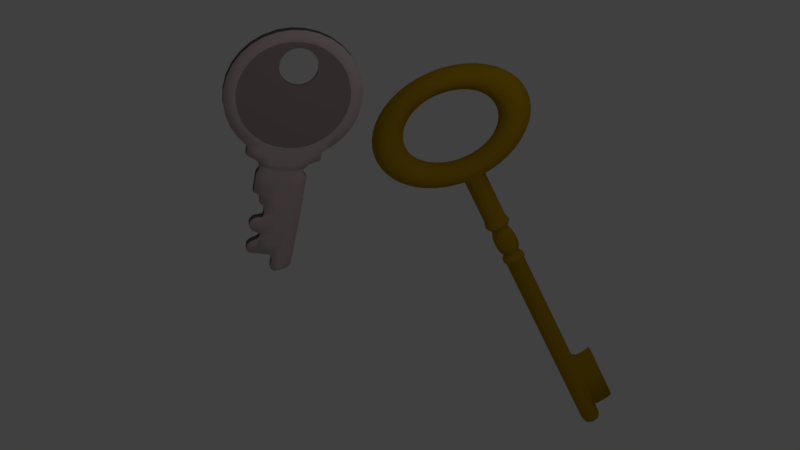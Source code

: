 # Source: Old_Keys.blend  (saved by Blender 2.78.0; exported with 4.5.12 LTS)
import bpy
from mathutils import Matrix  # noqa: F401  (used for matrix-valued properties, if any)

bpy.ops.wm.read_factory_settings(use_empty=True)
scene = bpy.context.scene
scene.name = 'Scene'

# ---- collections
col_collection_1 = bpy.data.collections.new('Collection 1'); scene.collection.children.link(col_collection_1)

# ---- materials (node trees are filled in below, after node groups)
mat_material_005 = bpy.data.materials.new('Material.005')
mat_material_005.alpha_threshold = 0.0
mat_material_005.use_transparent_shadow = False
mat_material_005.diffuse_color = (0.4385, 0.2601, 0.002541, 1.0)
mat_material_005.roughness = 0.5
mat_material_001 = bpy.data.materials.new('Material.001')
mat_material_001.alpha_threshold = 0.0
mat_material_001.use_transparent_shadow = False
mat_material_001.diffuse_color = (0.6383, 0.4947, 0.5106, 1.0)
mat_material_001.roughness = 0.5
mat_material_002 = bpy.data.materials.new('Material.002')
mat_material_002.alpha_threshold = 0.0
mat_material_002.use_transparent_shadow = False
mat_material_002.diffuse_color = (0.1424, 0.1243, 0.1137, 1.0)
mat_material_002.roughness = 0.5
mat_material_003 = bpy.data.materials.new('Material.003')
mat_material_003.alpha_threshold = 0.0
mat_material_003.use_transparent_shadow = False
mat_material_003.diffuse_color = (0.5489, 0.4259, 0.4395, 1.0)
mat_material_003.roughness = 0.5
mat_material_004 = bpy.data.materials.new('Material.004')
mat_material_004.alpha_threshold = 0.0
mat_material_004.use_transparent_shadow = False
mat_material_004.diffuse_color = (0.3672, 0.286, 0.295, 1.0)
mat_material_004.roughness = 0.5
mat_material_004.specular_intensity = 0.2

# ---- material node trees

# ---- world
world_world = bpy.data.worlds.new('World'); scene.world = world_world
world_world.color = (0.05088, 0.05088, 0.05088)
world_world.use_sun_shadow = False
world_world.sun_shadow_jitter_overblur = 0.0
world_world.cycles.sampling_method = 'MANUAL'

# ---- cameras
cam_camera = bpy.data.cameras.new('Camera')
cam_camera.clip_end = 100.0
cam_camera.lens = 35.0
cam_camera.sensor_width = 32.0
cam_camera.sensor_height = 18.0
cam_camera.ortho_scale = 7.314
cam_camera.dof.focus_distance = 0.0
cam_camera.dof.aperture_fstop = 128.0

# ---- lights
light_lamp = bpy.data.lights.new('Lamp', 'POINT')
light_lamp.transmission_factor = 0.0
light_lamp.cutoff_distance = 30.0
light_lamp.energy = 100.0
light_lamp.shadow_buffer_clip_start = 1.001
light_lamp.shadow_soft_size = 0.1
light_lamp.shadow_maximum_resolution = 0.006
light_lamp.use_absolute_resolution = True

# ---- meshes
me_torus = bpy.data.meshes.new('Torus')
me_torus.from_pydata([(-0.6679, -0.5569, 1.93), (-0.8021, -0.6409, 1.918), (-0.9253, -0.6902, 1.868), (-1.004, -0.6915, 1.792), (-1.018, -0.6444, 1.711), (-0.9629, -0.5616, 1.646), (-0.8536, -0.4652, 1.615), (-0.7193, -0.3811, 1.627), (-0.5961, -0.3319, 1.677), (-0.517, -0.3306, 1.754), (-0.5033, -0.3777, 1.835), (-0.5585, -0.4605, 1.899), (-0.816, -0.4502, 1.996), (-0.9463, -0.5371, 1.983), (-1.059, -0.5942, 1.927), (-1.123, -0.6061, 1.845), (-1.122, -0.5697, 1.757), (-1.056, -0.4947, 1.687), (-0.9424, -0.4012, 1.655), (-0.8121, -0.3143, 1.668), (-0.6998, -0.2572, 1.724), (-0.6355, -0.2453, 1.806), (-0.6366, -0.2817, 1.894), (-0.7026, -0.3567, 1.964), (-0.9695, -0.3415, 2.048), (-1.096, -0.4313, 2.033), (-1.197, -0.4964, 1.974), (-1.246, -0.5192, 1.886), (-1.229, -0.4936, 1.793), (-1.152, -0.4266, 1.72), (-1.035, -0.336, 1.686), (-0.9083, -0.2461, 1.701), (-0.8072, -0.1811, 1.76), (-0.7583, -0.1583, 1.848), (-0.7747, -0.1838, 1.941), (-0.852, -0.2509, 2.014), (-1.126, -0.2325, 2.084), (-1.248, -0.3253, 2.068), (-1.337, -0.3983, 2.006), (-1.371, -0.432, 1.915), (-1.339, -0.4173, 1.818), (-1.25, -0.3583, 1.742), (-1.128, -0.2706, 1.708), (-1.006, -0.1778, 1.723), (-0.9166, -0.1048, 1.785), (-0.8834, -0.07111, 1.877), (-0.9154, -0.08576, 1.973), (-1.004, -0.1448, 2.049), (-1.282, -0.1251, 2.104), (-1.4, -0.2208, 2.088), (-1.478, -0.3017, 2.024), (-1.496, -0.3461, 1.931), (-1.448, -0.3422, 1.832), (-1.348, -0.291, 1.755), (-1.222, -0.2062, 1.72), (-1.104, -0.1105, 1.736), (-1.026, -0.02967, 1.799), (-1.008, 0.01477, 1.893), (-1.056, 0.01085, 1.991), (-1.156, -0.04036, 2.068), (-1.436, -0.02126, 2.107), (-1.55, -0.1197, 2.091), (-1.617, -0.2082, 2.027), (-1.619, -0.263, 1.934), (-1.556, -0.2695, 1.835), (-1.444, -0.2259, 1.757), (-1.314, -0.1439, 1.722), (-1.201, -0.04543, 1.738), (-1.134, 0.04305, 1.802), (-1.132, 0.09787, 1.895), (-1.195, 0.1043, 1.994), (-1.306, 0.06074, 2.072), (-1.585, 0.07738, 2.094), (-1.694, -0.02369, 2.078), (-1.75, -0.1194, 2.016), (-1.738, -0.1841, 1.923), (-1.66, -0.2004, 1.826), (-1.538, -0.164, 1.749), (-1.404, -0.08467, 1.714), (-1.294, 0.0164, 1.73), (-1.238, 0.1121, 1.793), (-1.25, 0.1768, 1.885), (-1.328, 0.1931, 1.983), (-1.451, 0.1567, 2.059), (-1.725, 0.1691, 2.065), (-1.831, 0.06556, 2.05), (-1.877, -0.03685, 1.99), (-1.85, -0.1107, 1.9), (-1.758, -0.1362, 1.805), (-1.626, -0.1065, 1.731), (-1.488, -0.02964, 1.697), (-1.382, 0.07388, 1.712), (-1.336, 0.1763, 1.772), (-1.363, 0.2501, 1.862), (-1.455, 0.2757, 1.957), (-1.588, 0.246, 2.031), (-1.856, 0.2523, 2.02), (-1.959, 0.1465, 2.006), (-1.995, 0.03803, 1.949), (-1.955, -0.04414, 1.864), (-1.85, -0.07797, 1.774), (-1.708, -0.05439, 1.703), (-1.567, 0.02028, 1.67), (-1.464, 0.126, 1.683), (-1.428, 0.2345, 1.741), (-1.468, 0.3167, 1.826), (-1.573, 0.3505, 1.916), (-1.715, 0.327, 1.987), (-1.975, 0.3256, 1.96), (-2.074, 0.2179, 1.948), (-2.101, 0.104, 1.895), (-2.05, 0.01448, 1.816), (-1.933, -0.02668, 1.732), (-1.782, -0.00846, 1.665), (-1.638, 0.06425, 1.634), (-1.538, 0.172, 1.646), (-1.511, 0.2858, 1.699), (-1.562, 0.3753, 1.778), (-1.679, 0.4165, 1.862), (-1.83, 0.3983, 1.929), (-2.079, 0.3877, 1.886), (-2.175, 0.2783, 1.876), (-2.195, 0.1599, 1.829), (-2.133, 0.06417, 1.757), (-2.006, 0.0168, 1.68), (-1.847, 0.03047, 1.619), (-1.7, 0.1015, 1.589), (-1.603, 0.2109, 1.6), (-1.584, 0.3293, 1.647), (-1.646, 0.425, 1.719), (-1.773, 0.4724, 1.796), (-1.931, 0.4587, 1.857), (-2.166, 0.4375, 1.8), (-2.26, 0.3268, 1.792), (-2.274, 0.2048, 1.751), (-2.203, 0.1041, 1.688), (-2.067, 0.0517, 1.619), (-1.902, 0.06172, 1.564), (-1.753, 0.1314, 1.537), (-1.658, 0.2421, 1.545), (-1.645, 0.3642, 1.586), (-1.716, 0.4649, 1.649), (-1.852, 0.5173, 1.718), (-2.017, 0.5072, 1.773), (-2.236, 0.4743, 1.702), (-2.329, 0.3626, 1.696), (-2.337, 0.2378, 1.662), (-2.259, 0.1335, 1.609), (-2.116, 0.07744, 1.551), (-1.946, 0.08477, 1.503), (-1.795, 0.1535, 1.478), (-1.702, 0.2652, 1.484), (-1.694, 0.3899, 1.518), (-1.772, 0.4943, 1.571), (-1.915, 0.5504, 1.629), (-2.085, 0.543, 1.677), (-2.287, 0.4974, 1.594), (-2.378, 0.385, 1.592), (-2.383, 0.2586, 1.566), (-2.3, 0.1519, 1.523), (-2.152, 0.09357, 1.476), (-1.978, 0.09921, 1.436), (-1.825, 0.1673, 1.414), (-1.734, 0.2796, 1.417), (-1.73, 0.4061, 1.443), (-1.813, 0.5128, 1.485), (-1.961, 0.5711, 1.533), (-2.135, 0.5655, 1.573), (-2.319, 0.5063, 1.479), (-2.409, 0.3937, 1.48), (-2.411, 0.2666, 1.462), (-2.325, 0.159, 1.431), (-2.174, 0.09982, 1.395), (-1.998, 0.1048, 1.363), (-1.844, 0.1727, 1.345), (-1.754, 0.2852, 1.344), (-1.752, 0.4123, 1.362), (-1.838, 0.5199, 1.393), (-1.989, 0.5791, 1.429), (-2.165, 0.5741, 1.461), (-2.33, 0.5009, 1.358), (-2.42, 0.3885, 1.362), (-2.421, 0.2618, 1.353), (-2.334, 0.1548, 1.334), (-2.182, 0.09608, 1.31), (-2.005, 0.1015, 1.288), (-1.851, 0.1695, 1.272), (-1.761, 0.2819, 1.269), (-1.76, 0.4086, 1.277), (-1.847, 0.5156, 1.296), (-1.999, 0.5743, 1.32), (-2.176, 0.5689, 1.343), (-2.32, 0.4814, 1.234), (-2.41, 0.3695, 1.241), (-2.413, 0.2442, 1.241), (-2.326, 0.1392, 1.235), (-2.175, 0.08241, 1.223), (-1.999, 0.08922, 1.21), (-1.845, 0.1578, 1.198), (-1.755, 0.2696, 1.19), (-1.753, 0.3949, 1.19), (-1.839, 0.5, 1.197), (-1.991, 0.5568, 1.208), (-2.167, 0.5499, 1.222), (-2.291, 0.448, 1.108), (-2.381, 0.337, 1.118), (-2.386, 0.2142, 1.128), (-2.303, 0.1125, 1.134), (-2.154, 0.05906, 1.135), (-1.98, 0.06831, 1.131), (-1.827, 0.1377, 1.122), (-1.736, 0.2487, 1.111), (-1.732, 0.3716, 1.102), (-1.815, 0.4733, 1.096), (-1.964, 0.5267, 1.095), (-2.138, 0.5175, 1.099), (-2.241, 0.4014, 0.9821), (-2.333, 0.2917, 0.996), (-2.341, 0.1722, 1.015), (-2.263, 0.07515, 1.033), (-2.119, 0.02641, 1.047), (-1.949, 0.03907, 1.052), (-1.798, 0.1097, 1.047), (-1.705, 0.2195, 1.033), (-1.697, 0.3389, 1.014), (-1.776, 0.436, 0.9953), (-1.919, 0.4847, 0.9817), (-2.09, 0.4721, 0.9769), (-2.173, 0.3423, 0.8594), (-2.267, 0.2341, 0.8765), (-2.28, 0.119, 0.9043), (-2.208, 0.02786, 0.9353), (-2.071, -0.01497, 0.9611), (-1.906, 0.00202, 0.9749), (-1.756, 0.07428, 0.973), (-1.662, 0.1824, 0.9558), (-1.649, 0.2975, 0.928), (-1.721, 0.3887, 0.8971), (-1.858, 0.4315, 0.8712), (-2.023, 0.4146, 0.8574), (-2.086, 0.2717, 0.7415), (-2.182, 0.1654, 0.7618), (-2.202, 0.05551, 0.7982), (-2.139, -0.02861, 0.841), (-2.011, -0.06438, 0.8786), (-1.852, -0.04222, 0.901), (-1.705, 0.03193, 0.9023), (-1.608, 0.1382, 0.8819), (-1.589, 0.2481, 0.8455), (-1.652, 0.3322, 0.8028), (-1.78, 0.368, 0.7651), (-1.939, 0.3459, 0.7427), (-1.984, 0.1909, 0.6305), (-2.083, 0.08676, 0.6537), (-2.109, -0.01724, 0.6983), (-2.057, -0.09328, 0.7521), (-1.939, -0.121, 0.8009), (-1.788, -0.09289, 0.8315), (-1.643, -0.01657, 0.8356), (-1.544, 0.08754, 0.8124), (-1.517, 0.1915, 0.7678), (-1.57, 0.2676, 0.714), (-1.687, 0.2953, 0.6652), (-1.839, 0.2672, 0.6347), (-1.866, 0.1012, 0.5282), (-1.968, -0.0005431, 0.5543), (-2.004, -0.09798, 0.6063), (-1.963, -0.165, 0.6704), (-1.857, -0.1838, 0.7293), (-1.714, -0.1491, 0.7674), (-1.573, -0.0704, 0.7743), (-1.47, 0.03131, 0.7483), (-1.435, 0.1287, 0.6963), (-1.476, 0.1958, 0.6322), (-1.582, 0.2145, 0.5732), (-1.725, 0.1799, 0.5352), (-1.737, 0.006393, 0.455), (-1.811, -0.1145, 0.4417), (-1.887, -0.1853, 0.5237), (-1.859, -0.2427, 0.597), (-1.766, -0.2517, 0.6651), (-1.633, -0.2099, 0.7099), (-1.495, -0.1286, 0.7193), (-1.389, -0.02952, 0.6908), (-1.344, 0.06081, 0.6321), (-1.372, 0.1182, 0.5588), (-1.465, 0.1272, 0.4907), (-1.573, 0.06219, 0.423), (-1.83, 0.2438, -0.3652), (-1.753, -0.2296, 0.3909), (-1.761, -0.2778, 0.4521), (-1.747, -0.3249, 0.5333), (-1.668, -0.3236, 0.6094), (-1.545, -0.2743, 0.66), (-1.411, -0.1903, 0.6715), (-1.301, -0.09391, 0.6409), (-1.246, -0.0111, 0.5763), (-1.26, 0.03599, 0.4951), (-1.339, 0.03473, 0.419), (-1.415, 0.02025, 0.3645), (-1.431, -0.2157, 0.3004), (-1.595, -0.2715, 0.3324), (-1.628, -0.3738, 0.3926), (-1.629, -0.4102, 0.4804), (-1.564, -0.3983, 0.5631), (-1.452, -0.3412, 0.6185), (-1.322, -0.2543, 0.6318), (-1.208, -0.1608, 0.5994), (-1.142, -0.08575, 0.53), (-1.141, -0.04933, 0.4422), (-1.206, -0.06126, 0.3595), (-1.357, -0.09486, 0.3137), (-1.295, -0.314, 0.2392), (-1.412, -0.4046, 0.273), (-1.489, -0.4716, 0.3462), (-1.506, -0.4972, 0.4391), (-1.457, -0.4744, 0.527), (-1.356, -0.4093, 0.5862), (-1.23, -0.3195, 0.6009), (-1.112, -0.2289, 0.5671), (-1.035, -0.1619, 0.4939), (-1.019, -0.1363, 0.401), (-1.067, -0.1591, 0.3131), (-1.169, -0.2242, 0.2539), (-1.138, -0.423, 0.2031), (-1.26, -0.5106, 0.2379), (-1.349, -0.5697, 0.3137), (-1.381, -0.5844, 0.4103), (-1.348, -0.5507, 0.5017), (-1.258, -0.4777, 0.5636), (-1.136, -0.3849, 0.5792), (-1.014, -0.2972, 0.5445), (-0.9255, -0.2382, 0.4687), (-0.8935, -0.2235, 0.3721), (-0.9268, -0.2572, 0.2806), (-1.016, -0.3302, 0.2188), (-0.982, -0.5303, 0.1831), (-1.108, -0.6151, 0.2184), (-1.208, -0.6663, 0.2957), (-1.256, -0.6702, 0.3943), (-1.238, -0.6258, 0.4877), (-1.16, -0.5449, 0.5511), (-1.042, -0.4493, 0.5672), (-0.9162, -0.3645, 0.532), (-0.816, -0.3133, 0.4547), (-0.7684, -0.3094, 0.3561), (-0.786, -0.3538, 0.2626), (-0.8642, -0.4347, 0.1993), (-0.8282, -0.6342, 0.1795), (-0.9582, -0.7162, 0.2149), (-1.07, -0.7598, 0.2925), (-1.133, -0.7533, 0.3914), (-1.13, -0.6985, 0.4852), (-1.063, -0.6101, 0.5488), (-0.9497, -0.5116, 0.5651), (-0.8198, -0.4296, 0.5297), (-0.7083, -0.386, 0.4522), (-0.6453, -0.3925, 0.3532), (-0.6476, -0.4473, 0.2594), (-0.7145, -0.5358, 0.1958), (-0.6796, -0.7329, 0.1925), (-0.8135, -0.8122, 0.2275), (-0.9358, -0.8486, 0.3041), (-1.014, -0.8323, 0.4018), (-1.026, -0.7676, 0.4943), (-0.9703, -0.6719, 0.5569), (-0.8606, -0.5708, 0.5729), (-0.7266, -0.4914, 0.5378), (-0.6043, -0.4551, 0.4612), (-0.5264, -0.4714, 0.3636), (-0.5138, -0.5361, 0.271), (-0.5699, -0.6318, 0.2084), (-0.5387, -0.8246, 0.2217), (-0.6764, -0.9015, 0.2559), (-0.809, -0.9311, 0.3304), (-0.901, -0.9056, 0.4251), (-0.9277, -0.8318, 0.5147), (-0.882, -0.7294, 0.5752), (-0.776, -0.6258, 0.5904), (-0.6383, -0.5489, 0.5561), (-0.5057, -0.5193, 0.4817), (-0.4137, -0.5448, 0.3869), (-0.387, -0.6186, 0.2973), (-0.4327, -0.721, 0.2368), (-0.4079, -0.9078, 0.2666), (-0.5492, -0.9824, 0.2997), (-0.6914, -1.006, 0.3708), (-0.7964, -0.9722, 0.4611), (-0.8362, -0.89, 0.5462), (-0.8, -0.7815, 0.6034), (-0.6976, -0.6758, 0.6174), (-0.5564, -0.6011, 0.5843), (-0.4142, -0.5775, 0.5131), (-0.3091, -0.6113, 0.4229), (-0.2693, -0.6935, 0.3378), (-0.3055, -0.802, 0.2806), (-0.2896, -0.9811, 0.3266), (-0.434, -1.054, 0.358), (-0.5849, -1.072, 0.4248), (-0.7018, -1.031, 0.5091), (-0.7534, -0.9413, 0.5882), (-0.7259, -0.8274, 0.641), (-0.6266, -0.7197, 0.6533), (-0.4822, -0.647, 0.6219), (-0.3313, -0.6288, 0.5551), (-0.2144, -0.67, 0.4709), (-0.1628, -0.7595, 0.3917), (-0.1903, -0.8733, 0.3389), (-0.1857, -1.043, 0.4005), (-0.3329, -1.114, 0.43), (-0.4913, -1.128, 0.4914), (-0.6186, -1.08, 0.5682), (-0.6806, -0.9848, 0.6399), (-0.6607, -0.8664, 0.6873), (-0.5642, -0.757, 0.6977), (-0.417, -0.6859, 0.6682), (-0.2586, -0.6723, 0.6069), (-0.1313, -0.7196, 0.53), (-0.06929, -0.8154, 0.4583), (-0.0892, -0.9338, 0.4109), (-0.09794, -1.093, 0.4872), (-0.2475, -1.163, 0.5143), (-0.4124, -1.173, 0.5694), (-0.5484, -1.12, 0.6375), (-0.6192, -1.02, 0.7006), (-0.6057, -0.8976, 0.7417), (-0.5116, -0.7869, 0.7497), (-0.3621, -0.7172, 0.7226), (-0.1972, -0.7072, 0.6675), (-0.0611, -0.7595, 0.5994), (0.009669, -0.8602, 0.5363), (-0.003813, -0.9823, 0.4952), (-0.0279, -1.13, 0.5851), (-0.1793, -1.199, 0.6096), (-0.3493, -1.206, 0.6575), (-0.4924, -1.15, 0.7158), (-0.5702, -1.045, 0.7691), (-0.5618, -0.9207, 0.803), (-0.4696, -0.809, 0.8084), (-0.3182, -0.7402, 0.7839), (-0.1481, -0.7329, 0.7361), (-0.005069, -0.7889, 0.6777), (0.07271, -0.8933, 0.6244), (0.06435, -1.018, 0.5905), (0.02325, -1.153, 0.6925), (-0.1295, -1.221, 0.7142), (-0.3033, -1.227, 0.7541), (-0.4515, -1.168, 0.8018), (-0.5344, -1.062, 0.8443), (-0.5298, -0.9351, 0.8704), (-0.4389, -0.8228, 0.8729), (-0.2861, -0.7547, 0.8513), (-0.1123, -0.749, 0.8113), (0.03585, -0.8074, 0.7636), (0.1187, -0.9141, 0.7211), (0.1141, -1.041, 0.6951), (0.05463, -1.162, 0.8077), (-0.099, -1.23, 0.8262), (-0.2751, -1.235, 0.8578), (-0.4264, -1.175, 0.8939), (-0.5124, -1.068, 0.9249), (-0.5101, -0.9407, 0.9425), (-0.4201, -0.8281, 0.942), (-0.2664, -0.7603, 0.9234), (-0.09036, -0.7553, 0.8919), (0.06095, -0.8145, 0.8557), (0.147, -0.9221, 0.8247), (0.1447, -1.049, 0.8071), (0.0657, -1.156, 0.9286), (-0.08822, -1.224, 0.9439), (-0.2651, -1.23, 0.9666), (-0.4175, -1.171, 0.9906), (-0.5047, -1.064, 1.01), (-0.5031, -0.9374, 1.018), (-0.4134, -0.8249, 1.015), (-0.2595, -0.7569, 0.9992), (-0.08261, -0.7516, 0.9765), (0.06981, -0.8103, 0.9525), (0.1569, -0.9173, 0.9335), (0.1554, -1.044, 0.9248), (0.05628, -1.137, 1.053), (-0.09739, -1.205, 1.065), (-0.2736, -1.212, 1.079), (-0.4251, -1.155, 1.09), (-0.5112, -1.05, 1.097), (-0.5091, -0.9251, 1.096), (-0.4191, -0.8132, 1.089), (-0.2654, -0.7447, 1.077), (-0.08921, -0.7379, 1.064), (0.06227, -0.7946, 1.052), (0.1485, -0.8997, 1.046), (0.1463, -1.025, 1.046), (0.02653, -1.104, 1.179), (-0.1263, -1.173, 1.188), (-0.3004, -1.182, 1.192), (-0.4489, -1.129, 1.191), (-0.5321, -1.027, 1.185), (-0.5277, -0.9042, 1.175), (-0.4369, -0.7932, 1.165), (-0.284, -0.7238, 1.156), (-0.11, -0.7145, 1.152), (0.03847, -0.7679, 1.153), (0.1217, -0.8697, 1.159), (0.1173, -0.9925, 1.169), (-0.02305, -1.057, 1.305), (-0.1746, -1.128, 1.31), (-0.345, -1.14, 1.305), (-0.4885, -1.091, 1.292), (-0.5668, -0.9944, 1.273), (-0.5588, -0.875, 1.254), (-0.4667, -0.7652, 1.24), (-0.3151, -0.6946, 1.235), (-0.1447, -0.6819, 1.24), (-0.001191, -0.7306, 1.253), (0.07707, -0.8277, 1.272), (0.06907, -0.9471, 1.291), (-0.0916, -0.9978, 1.428), (-0.2413, -1.07, 1.429), (-0.4067, -1.087, 1.416), (-0.5434, -1.044, 1.39), (-0.6148, -0.953, 1.359), (-0.6017, -0.8379, 1.331), (-0.5078, -0.7298, 1.314), (-0.3581, -0.6575, 1.312), (-0.1927, -0.6405, 1.326), (-0.05603, -0.6833, 1.352), (0.01537, -0.7745, 1.383), (0.00235, -0.8896, 1.41), (-0.178, -0.9272, 1.545), (-0.3254, -1.001, 1.544), (-0.4844, -1.023, 1.522), (-0.6124, -0.9877, 1.484), (-0.6752, -0.9036, 1.441), (-0.6559, -0.7937, 1.405), (-0.5596, -0.6874, 1.385), (-0.4122, -0.6133, 1.386), (-0.2532, -0.5911, 1.408), (-0.1251, -0.6269, 1.446), (-0.06235, -0.711, 1.489), (-0.08169, -0.8209, 1.525), (-0.2806, -0.8464, 1.656), (-0.4253, -0.9227, 1.652), (-0.5768, -0.9507, 1.622), (-0.6946, -0.9231, 1.573), (-0.7471, -0.847, 1.519), (-0.7202, -0.743, 1.475), (-0.6212, -0.6389, 1.451), (-0.4766, -0.5626, 1.455), (-0.3251, -0.5345, 1.486), (-0.2073, -0.5622, 1.535), (-0.1548, -0.6382, 1.589), (-0.1816, -0.7422, 1.633), (-0.3979, -0.7566, 1.759), (-0.5394, -0.8354, 1.752), (-0.6823, -0.87, 1.714), (-0.7884, -0.8513, 1.655), (-0.8292, -0.7842, 1.591), (-0.7937, -0.6868, 1.539), (-0.6916, -0.5851, 1.513), (-0.5501, -0.5064, 1.52), (-0.4071, -0.4717, 1.558), (-0.3011, -0.4904, 1.617), (-0.2603, -0.5575, 1.681), (-0.2957, -0.6549, 1.733), (-0.5277, -0.6596, 1.85), (-0.6657, -0.7409, 1.841), (-0.7992, -0.7827, 1.796), (-0.8922, -0.7736, 1.728), (-0.92, -0.7163, 1.655), (-0.8751, -0.626, 1.596), (-0.7695, -0.5268, 1.568), (-0.6314, -0.4455, 1.577), (-0.498, -0.4038, 1.622), (-0.4049, -0.4128, 1.69), (-0.3771, -0.4702, 1.763), (-0.4221, -0.5605, 1.822), (-1.916, 0.2667, -0.3333), (-1.386, -0.03731, 0.3391), (-1.513, -0.2436, 0.3164), (-1.782, -0.172, 0.4163), (-1.494, 0.04122, 0.3937), (-1.655, 0.03429, 0.439), (-1.674, -0.2505, 0.3616), (-2.23, 0.03407, -0.3087), (-2.026, -0.07449, -0.4003), (-1.937, -0.04405, -0.4177), (-1.394, -0.1553, 0.307), (-1.774, -0.05404, 0.4483), (-1.766, 0.1183, -0.4207), (-1.798, 0.181, -0.393), (-2.198, -0.02873, -0.3364), (-1.854, 0.2674, -0.4226), (-2.228, -0.02595, -0.3695), (-2.147, -0.03503, -0.2769), (-1.78, 0.1572, -0.3288), (-1.751, 0.09969, -0.3542), (-1.907, -0.04907, -0.3515), (-1.989, -0.07697, -0.3355), (-2.176, 0.02253, -0.2515), (-1.888, 0.2358, -0.2741), (-1.81, 0.2148, -0.3034), (-2.049, 0.2288, -0.2288), (-1.967, 0.2567, -0.2448), (-2.068, -0.056, -0.3062), (-2.261, 0.04011, -0.3404), (-1.931, 0.2849, -0.3663), (-2.021, 0.3089, -0.3327), (-2.115, 0.2769, -0.3143), (-1.825, -0.02117, -0.3675), (-1.788, 0.03926, -0.3608), (-2.168, 0.1405, -0.2195), (-2.206, 0.08009, -0.2261), (-2.131, 0.2009, -0.2128), (-2.047, -0.07409, -0.4367), (-2.137, -0.05002, -0.4031), (-1.84, 0.2608, -0.3999), (-2.231, 0.000665, -0.4113), (-2.091, 0.2592, -0.2839), (-2.002, 0.2896, -0.3014), (-2.112, -0.05161, -0.3683), (-1.944, 0.2915, -0.389), (-2.275, 0.04673, -0.3631), (-2.06, -0.06747, -0.4594), (-1.966, -0.03545, -0.4778), (-1.847, -0.01361, -0.4352), (-1.807, 0.05232, -0.4279), (-2.221, 0.1628, -0.2737), (-2.262, 0.09687, -0.281), (-2.181, 0.2287, -0.2665), (-1.786, 0.1353, -0.4809), (-1.82, 0.2014, -0.4517), (-2.241, -0.01933, -0.3922), (-1.955, 0.2433, -0.4873), (-1.953, -0.04207, -0.4551), (-1.807, 0.1947, -0.429), (-1.773, 0.1287, -0.4582), (-2.261, 0.05986, -0.3852), (-1.965, 0.2792, -0.4084), (-2.046, 0.3007, -0.3783), (-2.131, 0.272, -0.3618), (-1.859, -0.01004, -0.4734), (-1.816, 0.05931, -0.4658), (-2.252, 0.1755, -0.3036), (-2.295, 0.1062, -0.3112), (-2.21, 0.2449, -0.296), (-2.069, -0.04247, -0.4715), (-2.15, -0.0209, -0.4414), (-1.884, 0.2576, -0.4385), (-2.267, 0.04896, -0.5155), (-2.129, 0.2835, -0.337), (-2.035, 0.3156, -0.3554), (-2.151, -0.0434, -0.4258), (-2.017, 0.2599, -0.4641), (-2.245, 0.09088, -0.4463), (-2.097, 0.012, -0.5128), (-2.032, 0.03412, -0.5255), (-1.872, -0.003423, -0.4962), (-1.829, 0.06594, -0.4885), (-2.266, 0.1822, -0.3263), (-2.308, 0.1128, -0.3339), (-2.223, 0.2515, -0.3187), (-1.908, 0.152, -0.5276), (-1.931, 0.1977, -0.5075), (-2.222, 0.04525, -0.4664), (-1.98, 0.2928, -0.5837), (-1.985, -0.01377, -0.4879), (-1.854, 0.1984, -0.4646), (-1.824, 0.1392, -0.4907), (-2.292, 0.09962, -0.4931), (-2.039, 0.2873, -0.513), (-2.108, 0.3058, -0.4872), (-2.18, 0.2812, -0.4731), (-1.901, 0.01492, -0.5044), (-1.862, 0.07706, -0.4975), (-2.253, 0.1812, -0.3522), (-2.292, 0.1191, -0.359), (-2.215, 0.2433, -0.3454), (-2.128, 0.01204, -0.567), (-2.197, 0.0305, -0.5412), (-1.97, 0.2689, -0.5387), (-2.354, 0.06085, -0.6191), (-2.145, 0.2544, -0.4283), (-2.08, 0.2766, -0.4409), (-2.16, 0.02862, -0.4896), (-2.057, 0.3131, -0.5553), (-2.336, 0.1063, -0.5334), (-2.155, 0.009864, -0.6148), (-2.075, 0.03692, -0.6303), (-1.967, 0.05624, -0.5382), (-1.938, 0.1041, -0.5329), (-2.239, 0.1844, -0.4208), (-2.269, 0.1365, -0.4261), (-2.21, 0.2323, -0.4156), (-1.923, 0.1812, -0.6329), (-1.952, 0.237, -0.6083), (-2.307, 0.05053, -0.5581), (-2.056, 0.0366, -0.5811), (-1.944, 0.2182, -0.5611), (-1.918, 0.1675, -0.5835), (-2.385, 0.1202, -0.5929), (-2.088, 0.3402, -0.6162), (-2.169, 0.3618, -0.586), (-2.254, 0.333, -0.5695), (-1.983, 0.06116, -0.5952), (-1.951, 0.1143, -0.5893), (-2.285, 0.2035, -0.4649), (-2.318, 0.1503, -0.4708), (-2.253, 0.2567, -0.4591), (-2.192, 0.01759, -0.6795), (-2.273, 0.03922, -0.6493), (-2.006, 0.3185, -0.6464), (-2.081, 0.3555, -0.7734), (-2.213, 0.3064, -0.5114), (-2.133, 0.3335, -0.5269), (-2.231, 0.0302, -0.5864), (-1.996, 0.06397, -0.6458), (-1.96, 0.1226, -0.6394), (-2.328, 0.2208, -0.5024), (-2.364, 0.1622, -0.5088), (-2.292, 0.2794, -0.4959), (-2.107, 0.04636, -0.696), (-1.976, 0.2592, -0.6726), (-1.946, 0.1998, -0.6988), (-2.163, 0.3772, -0.7432), (-2.46, 0.1572, -0.72), (-2.267, 0.0546, -0.8065), (-2.182, 0.08338, -0.823), (-2.023, 0.07514, -0.7125), (-1.984, 0.1375, -0.7056), (-2.377, 0.2419, -0.5599), (-2.415, 0.1796, -0.5667), (-2.338, 0.3042, -0.553), (-2.021, 0.2368, -0.8258), (-2.051, 0.2962, -0.7996), (-2.429, 0.09786, -0.7462), (-2.191, 0.3498, -0.8733), (-2.449, 0.1335, -0.8164), (-2.385, 0.07586, -0.6707), (-2.007, 0.2742, -0.7241), (-1.976, 0.2148, -0.7503), (-2.138, 0.06138, -0.7475), (-2.222, 0.03261, -0.731), (-2.415, 0.1352, -0.6445), (-2.118, 0.3552, -0.6677), (-2.037, 0.3335, -0.6979), (-2.284, 0.348, -0.6211), (-2.199, 0.3768, -0.6375), (-2.304, 0.05424, -0.7008), (-2.475, 0.1857, -0.7934), (-2.214, 0.3788, -0.8138), (-2.286, 0.3978, -0.7873), (-2.36, 0.3725, -0.7728), (-2.053, 0.09016, -0.764), (-2.015, 0.1525, -0.7572), (-2.407, 0.2569, -0.6114), (-2.445, 0.1946, -0.6183), (-2.369, 0.3192, -0.6046), (-2.306, 0.09557, -0.8694), (-2.377, 0.1146, -0.8429), (-2.143, 0.3598, -0.8403), (-2.5, 0.1516, -0.8925), (-2.329, 0.37, -0.6966), (-2.244, 0.3988, -0.7131), (-2.348, 0.07623, -0.7764), (-2.25, 0.3654, -0.8515), (-2.464, 0.2068, -0.8347), (-2.325, 0.1327, -0.8972), (-2.264, 0.1535, -0.9091), (-2.098, 0.1122, -0.8395), (-2.059, 0.1745, -0.8327), (-2.452, 0.2789, -0.6869), (-2.49, 0.2166, -0.6938), (-2.413, 0.3412, -0.6801), (-2.147, 0.2642, -0.9111), (-2.169, 0.307, -0.8922), (-2.442, 0.164, -0.8536), (-2.187, 0.4051, -0.9483), (-2.232, 0.1208, -0.8838), (-2.117, 0.3077, -0.8633), (-2.09, 0.2555, -0.8863), (-2.527, 0.2057, -0.8687), (-2.257, 0.4061, -0.8899), (-2.331, 0.4258, -0.8624), (-2.408, 0.3996, -0.8473), (-2.157, 0.1461, -0.8983), (-2.124, 0.2008, -0.8923), (-2.468, 0.2925, -0.7643), (-2.502, 0.2378, -0.7704), (-2.434, 0.3472, -0.7583), (-2.352, 0.1121, -0.9476), (-2.426, 0.1318, -0.9201), (-2.183, 0.3864, -0.9174), (-2.544, 0.157, -0.9445), (-2.369, 0.3603, -0.8178), (-2.308, 0.381, -0.8297), (-2.384, 0.1484, -0.8754), (-2.267, 0.4265, -0.9185), (-2.561, 0.209, -0.8955), (-2.37, 0.1075, -0.9811), (-2.286, 0.136, -0.9974), (-2.203, 0.1743, -0.921), (-2.175, 0.2192, -0.916), (-2.458, 0.2946, -0.8109), (-2.486, 0.2496, -0.8158), (-2.43, 0.3395, -0.8059), (-2.127, 0.2877, -1.0), (-2.157, 0.3464, -0.9742), (-2.531, 0.1503, -0.9214), (-2.219, 0.4203, -1.002), (-2.274, 0.1384, -0.9626), (-2.155, 0.3323, -0.9413), (-2.127, 0.2782, -0.9652), (-2.574, 0.2158, -0.9186), (-2.281, 0.4332, -0.9417), (-2.361, 0.4546, -0.9118), (-2.445, 0.4262, -0.8955), (-2.197, 0.1646, -0.9777), (-2.162, 0.2214, -0.9714), (-2.52, 0.3166, -0.8385), (-2.555, 0.2598, -0.8448), (-2.485, 0.3734, -0.8323), (-2.384, 0.1143, -1.004), (-2.464, 0.1357, -0.9744), (-2.2, 0.4118, -0.9715), (-2.556, 0.1915, -1.005), (-2.431, 0.4194, -0.8723), (-2.347, 0.4479, -0.8886), (-2.45, 0.1289, -0.9512), (-2.299, 0.4416, -0.9718), (-2.592, 0.2247, -0.9489), (-2.402, 0.1235, -1.034), (-2.318, 0.1519, -1.051), (-2.203, 0.1644, -1.014), (-2.165, 0.2261, -1.007), (-2.553, 0.3293, -0.8628), (-2.591, 0.2677, -0.8696), (-2.515, 0.391, -0.856), (-2.159, 0.3032, -1.053), (-2.189, 0.3617, -1.027), (-2.562, 0.1662, -0.9747), (-3.284, 0.9178, -2.766), (-2.3, 0.1427, -1.021), (-2.17, 0.3531, -0.9974), (-2.141, 0.2944, -1.023), (-2.582, 0.2422, -0.9828), (-2.328, 0.4301, -1.003), (-2.397, 0.4486, -0.9769), (-2.47, 0.424, -0.9628), (-2.216, 0.1712, -1.037), (-2.179, 0.2328, -1.03), (-2.566, 0.3361, -0.886), (-2.604, 0.2745, -0.8927), (-2.528, 0.3977, -0.8792), (-2.417, 0.1546, -1.057), (-2.486, 0.1731, -1.031), (-2.259, 0.4116, -1.029), (-4.101, 0.9542, -3.623), (-2.462, 0.4345, -0.9258), (-2.379, 0.4629, -0.9421), (-2.482, 0.1449, -1.004), (-3.354, 0.9363, -2.74), (-3.607, 0.7484, -2.72), (-3.443, 0.6608, -2.794), (-3.37, 0.6854, -2.809), (-2.235, 0.1803, -1.067), (-2.197, 0.2417, -1.06), (-2.584, 0.3447, -0.9163), (-2.621, 0.2833, -0.9231), (-2.546, 0.4062, -0.9095), (-3.232, 0.8164, -2.811), (-3.258, 0.8671, -2.789), (-3.581, 0.6977, -2.743), (-2.345, 0.1792, -1.071), (-2.233, 0.3609, -1.051), (-2.207, 0.3102, -1.073), (-4.127, 1.005, -3.601), (-3.873, 1.193, -3.621), (-3.943, 1.211, -3.595), (-4.015, 1.187, -3.581), (-2.272, 0.2038, -1.085), (-2.24, 0.257, -1.079), (-2.575, 0.3462, -0.9546), (-2.607, 0.2929, -0.9605), (-2.542, 0.3994, -0.9488), (-3.962, 0.9173, -3.675), (-4.032, 0.9357, -3.649), (-3.804, 1.174, -3.647), (-3.948, 1.236, -3.877), (-3.495, 0.9302, -2.7), (-3.423, 0.9548, -2.715), (-3.512, 0.6793, -2.769), (-3.298, 0.7099, -2.823), (-3.265, 0.7632, -2.817), (-3.6, 0.8524, -2.692), (-3.633, 0.7991, -2.698), (-3.567, 0.9056, -2.686), (-3.89, 0.9418, -3.689), (-3.778, 1.124, -3.669), (-3.752, 1.073, -3.691), (-4.014, 1.254, -3.853), (-4.255, 1.075, -3.834), (-4.098, 0.992, -3.904), (-4.03, 1.015, -3.917), (-3.818, 0.9664, -3.703), (-3.785, 1.02, -3.697), (-4.12, 1.109, -3.573), (-4.153, 1.056, -3.578), (-4.087, 1.162, -3.567), (-3.899, 1.14, -3.92), (-3.923, 1.188, -3.898), (-4.23, 1.027, -3.855), (-4.238, 1.042, -3.884), (-4.217, 1.011, -3.819), (-3.894, 1.181, -3.865), (-3.868, 1.13, -3.887), (-4.006, 0.999, -3.885), (-4.078, 0.9744, -3.871), (-4.243, 1.062, -3.797), (-3.989, 1.25, -3.817), (-3.919, 1.231, -3.843), (-4.131, 1.244, -3.777), (-4.058, 1.268, -3.791), (-4.147, 0.9929, -3.845), (-4.261, 1.087, -3.864), (-4.035, 1.254, -3.882), (-4.097, 1.271, -3.859), (-4.161, 1.249, -3.846), (-3.933, 1.024, -3.899), (-3.901, 1.077, -3.893), (-4.236, 1.166, -3.769), (-4.268, 1.113, -3.775), (-4.203, 1.219, -3.763), (-4.114, 1.009, -3.93), (-4.176, 1.025, -3.907), (-3.973, 1.238, -3.905), (-4.044, 1.191, -3.908), (-4.148, 1.248, -3.815), (-4.079, 1.271, -3.828), (-4.164, 1.01, -3.88), (-4.213, 1.101, -3.547), (-4.207, 1.164, -3.531), (-3.961, 1.039, -3.931), (-3.93, 1.089, -3.925), (-4.248, 1.174, -3.807), (-4.279, 1.123, -3.813), (-4.217, 1.225, -3.801), (-4.21, 1.133, -3.539), (-3.687, 0.9078, -2.651), (-3.694, 0.8449, -2.667), (-3.69, 0.8764, -2.659), (-4.05, 1.031, -3.943), (-3.95, 1.193, -3.925), (-3.927, 1.148, -3.945), (-4.177, 1.093, -3.897), (-4.17, 1.186, -3.872), (-4.115, 1.145, -3.911), (-4.05, 1.099, -3.933), (-3.985, 1.053, -3.955), (-3.956, 1.1, -3.95), (-4.255, 1.18, -3.839), (-4.284, 1.132, -3.844), (-4.226, 1.227, -3.834), (-4.0, 1.146, -3.929), (-4.113, 1.062, -3.92), (-4.103, 1.22, -3.877), (-4.216, 1.136, -3.868), (-4.233, 1.182, -3.518), (-4.244, 1.162, -3.521), (-4.255, 1.142, -3.523), (-3.736, 0.8857, -2.643), (-3.714, 0.9255, -2.638), (-3.725, 0.9056, -2.64), (-4.282, 1.231, -3.49), (-4.298, 1.227, -3.486), (-4.314, 1.223, -3.483), (-3.794, 0.966, -2.602), (-3.762, 0.9742, -2.609), (-3.778, 0.9701, -2.606), (-4.319, 1.304, -3.457), (-4.335, 1.3, -3.454), (-4.351, 1.296, -3.45), (-3.832, 1.04, -2.57), (-3.8, 1.048, -2.577), (-3.816, 1.044, -2.573), (-4.338, 1.359, -3.436), (-4.354, 1.355, -3.432), (-4.37, 1.351, -3.429), (-3.85, 1.094, -2.548), (-3.818, 1.103, -2.555), (-3.834, 1.098, -2.552), (-4.33, 1.366, -3.423), (-4.345, 1.362, -3.419), (-4.361, 1.358, -3.416), (-3.854, 1.108, -2.557), (-3.823, 1.116, -2.564), (-3.838, 1.112, -2.56), (-4.319, 1.369, -3.403), (-4.333, 1.365, -3.4), (-4.348, 1.361, -3.397), (-3.856, 1.118, -2.563), (-3.827, 1.126, -2.57), (-3.841, 1.122, -2.566), (-4.31, 1.369, -3.394), (-4.324, 1.365, -3.391), (-4.339, 1.361, -3.388), (-3.858, 1.124, -2.573), (-3.829, 1.131, -2.579), (-3.843, 1.128, -2.576)], [], [(0, 12, 13, 1), (1, 13, 14, 2), (2, 14, 15, 3), (3, 15, 16, 4), (4, 16, 17, 5), (5, 17, 18, 6), (6, 18, 19, 7), (7, 19, 20, 8), (8, 20, 21, 9), (9, 21, 22, 10), (10, 22, 23, 11), (0, 11, 23, 12), (12, 24, 25, 13), (13, 25, 26, 14), (14, 26, 27, 15), (15, 27, 28, 16), (16, 28, 29, 17), (17, 29, 30, 18), (18, 30, 31, 19), (19, 31, 32, 20), (20, 32, 33, 21), (21, 33, 34, 22), (22, 34, 35, 23), (23, 35, 24, 12), (24, 36, 37, 25), (25, 37, 38, 26), (26, 38, 39, 27), (27, 39, 40, 28), (28, 40, 41, 29), (29, 41, 42, 30), (30, 42, 43, 31), (31, 43, 44, 32), (32, 44, 45, 33), (33, 45, 46, 34), (34, 46, 47, 35), (35, 47, 36, 24), (36, 48, 49, 37), (37, 49, 50, 38), (38, 50, 51, 39), (39, 51, 52, 40), (40, 52, 53, 41), (41, 53, 54, 42), (42, 54, 55, 43), (43, 55, 56, 44), (44, 56, 57, 45), (45, 57, 58, 46), (46, 58, 59, 47), (47, 59, 48, 36), (48, 60, 61, 49), (49, 61, 62, 50), (50, 62, 63, 51), (51, 63, 64, 52), (52, 64, 65, 53), (53, 65, 66, 54), (54, 66, 67, 55), (55, 67, 68, 56), (56, 68, 69, 57), (57, 69, 70, 58), (58, 70, 71, 59), (59, 71, 60, 48), (60, 72, 73, 61), (61, 73, 74, 62), (62, 74, 75, 63), (63, 75, 76, 64), (64, 76, 77, 65), (65, 77, 78, 66), (66, 78, 79, 67), (67, 79, 80, 68), (68, 80, 81, 69), (69, 81, 82, 70), (70, 82, 83, 71), (71, 83, 72, 60), (72, 84, 85, 73), (73, 85, 86, 74), (74, 86, 87, 75), (75, 87, 88, 76), (76, 88, 89, 77), (77, 89, 90, 78), (78, 90, 91, 79), (79, 91, 92, 80), (80, 92, 93, 81), (81, 93, 94, 82), (82, 94, 95, 83), (83, 95, 84, 72), (84, 96, 97, 85), (85, 97, 98, 86), (86, 98, 99, 87), (87, 99, 100, 88), (88, 100, 101, 89), (89, 101, 102, 90), (90, 102, 103, 91), (91, 103, 104, 92), (92, 104, 105, 93), (93, 105, 106, 94), (94, 106, 107, 95), (95, 107, 96, 84), (96, 108, 109, 97), (97, 109, 110, 98), (98, 110, 111, 99), (99, 111, 112, 100), (100, 112, 113, 101), (101, 113, 114, 102), (102, 114, 115, 103), (103, 115, 116, 104), (104, 116, 117, 105), (105, 117, 118, 106), (106, 118, 119, 107), (107, 119, 108, 96), (108, 120, 121, 109), (109, 121, 122, 110), (110, 122, 123, 111), (111, 123, 124, 112), (112, 124, 125, 113), (113, 125, 126, 114), (114, 126, 127, 115), (115, 127, 128, 116), (116, 128, 129, 117), (117, 129, 130, 118), (118, 130, 131, 119), (119, 131, 120, 108), (120, 132, 133, 121), (121, 133, 134, 122), (122, 134, 135, 123), (123, 135, 136, 124), (124, 136, 137, 125), (125, 137, 138, 126), (126, 138, 139, 127), (127, 139, 140, 128), (128, 140, 141, 129), (129, 141, 142, 130), (130, 142, 143, 131), (131, 143, 132, 120), (132, 144, 145, 133), (133, 145, 146, 134), (134, 146, 147, 135), (135, 147, 148, 136), (136, 148, 149, 137), (137, 149, 150, 138), (138, 150, 151, 139), (139, 151, 152, 140), (140, 152, 153, 141), (141, 153, 154, 142), (142, 154, 155, 143), (143, 155, 144, 132), (144, 156, 157, 145), (145, 157, 158, 146), (146, 158, 159, 147), (147, 159, 160, 148), (148, 160, 161, 149), (149, 161, 162, 150), (150, 162, 163, 151), (151, 163, 164, 152), (152, 164, 165, 153), (153, 165, 166, 154), (154, 166, 167, 155), (155, 167, 156, 144), (156, 168, 169, 157), (157, 169, 170, 158), (158, 170, 171, 159), (159, 171, 172, 160), (160, 172, 173, 161), (161, 173, 174, 162), (162, 174, 175, 163), (163, 175, 176, 164), (164, 176, 177, 165), (165, 177, 178, 166), (166, 178, 179, 167), (167, 179, 168, 156), (168, 180, 181, 169), (169, 181, 182, 170), (170, 182, 183, 171), (171, 183, 184, 172), (172, 184, 185, 173), (173, 185, 186, 174), (174, 186, 187, 175), (175, 187, 188, 176), (176, 188, 189, 177), (177, 189, 190, 178), (178, 190, 191, 179), (179, 191, 180, 168), (180, 192, 193, 181), (181, 193, 194, 182), (182, 194, 195, 183), (183, 195, 196, 184), (184, 196, 197, 185), (185, 197, 198, 186), (186, 198, 199, 187), (187, 199, 200, 188), (188, 200, 201, 189), (189, 201, 202, 190), (190, 202, 203, 191), (191, 203, 192, 180), (192, 204, 205, 193), (193, 205, 206, 194), (194, 206, 207, 195), (195, 207, 208, 196), (196, 208, 209, 197), (197, 209, 210, 198), (198, 210, 211, 199), (199, 211, 212, 200), (200, 212, 213, 201), (201, 213, 214, 202), (202, 214, 215, 203), (203, 215, 204, 192), (204, 216, 217, 205), (205, 217, 218, 206), (206, 218, 219, 207), (207, 219, 220, 208), (208, 220, 221, 209), (209, 221, 222, 210), (210, 222, 223, 211), (211, 223, 224, 212), (212, 224, 225, 213), (213, 225, 226, 214), (214, 226, 227, 215), (215, 227, 216, 204), (216, 228, 229, 217), (217, 229, 230, 218), (218, 230, 231, 219), (219, 231, 232, 220), (220, 232, 233, 221), (221, 233, 234, 222), (222, 234, 235, 223), (223, 235, 236, 224), (224, 236, 237, 225), (225, 237, 238, 226), (226, 238, 239, 227), (227, 239, 228, 216), (228, 240, 241, 229), (229, 241, 242, 230), (230, 242, 243, 231), (231, 243, 244, 232), (232, 244, 245, 233), (233, 245, 246, 234), (234, 246, 247, 235), (235, 247, 248, 236), (236, 248, 249, 237), (237, 249, 250, 238), (238, 250, 251, 239), (239, 251, 240, 228), (240, 252, 253, 241), (241, 253, 254, 242), (242, 254, 255, 243), (243, 255, 256, 244), (244, 256, 257, 245), (245, 257, 258, 246), (246, 258, 259, 247), (247, 259, 260, 248), (248, 260, 261, 249), (249, 261, 262, 250), (250, 262, 263, 251), (251, 263, 252, 240), (252, 264, 265, 253), (253, 265, 266, 254), (254, 266, 267, 255), (255, 267, 268, 256), (256, 268, 269, 257), (257, 269, 270, 258), (258, 270, 271, 259), (259, 271, 272, 260), (260, 272, 273, 261), (261, 273, 274, 262), (262, 274, 275, 263), (263, 275, 264, 252), (264, 276, 587, 277, 265), (265, 277, 278, 266), (266, 278, 279, 267), (267, 279, 280, 268), (268, 280, 281, 269), (269, 281, 282, 270), (270, 282, 283, 271), (271, 283, 284, 272), (272, 284, 285, 273), (273, 285, 286, 274), (274, 286, 287, 275), (275, 287, 581, 276, 264), (276, 581, 601, 612), (277, 579, 289, 290, 278), (278, 290, 291, 279), (279, 291, 292, 280), (280, 292, 293, 281), (281, 293, 294, 282), (282, 294, 295, 283), (283, 295, 296, 284), (284, 296, 297, 285), (285, 297, 298, 286), (286, 298, 299, 580, 287), (581, 287, 602, 601), (578, 301, 597, 596), (289, 582, 301, 302, 290), (290, 302, 303, 291), (291, 303, 304, 292), (292, 304, 305, 293), (293, 305, 306, 294), (294, 306, 307, 295), (295, 307, 308, 296), (296, 308, 309, 297), (297, 309, 310, 298), (298, 310, 311, 577, 299), (277, 587, 610, 611), (300, 312, 313, 301, 578), (301, 313, 314, 302), (302, 314, 315, 303), (303, 315, 316, 304), (304, 316, 317, 305), (305, 317, 318, 306), (306, 318, 319, 307), (307, 319, 320, 308), (308, 320, 321, 309), (309, 321, 322, 310), (310, 322, 323, 311), (311, 323, 312, 300, 586), (312, 324, 325, 313), (313, 325, 326, 314), (314, 326, 327, 315), (315, 327, 328, 316), (316, 328, 329, 317), (317, 329, 330, 318), (318, 330, 331, 319), (319, 331, 332, 320), (320, 332, 333, 321), (321, 333, 334, 322), (322, 334, 335, 323), (323, 335, 324, 312), (324, 336, 337, 325), (325, 337, 338, 326), (326, 338, 339, 327), (327, 339, 340, 328), (328, 340, 341, 329), (329, 341, 342, 330), (330, 342, 343, 331), (331, 343, 344, 332), (332, 344, 345, 333), (333, 345, 346, 334), (334, 346, 347, 335), (335, 347, 336, 324), (336, 348, 349, 337), (337, 349, 350, 338), (338, 350, 351, 339), (339, 351, 352, 340), (340, 352, 353, 341), (341, 353, 354, 342), (342, 354, 355, 343), (343, 355, 356, 344), (344, 356, 357, 345), (345, 357, 358, 346), (346, 358, 359, 347), (347, 359, 348, 336), (348, 360, 361, 349), (349, 361, 362, 350), (350, 362, 363, 351), (351, 363, 364, 352), (352, 364, 365, 353), (353, 365, 366, 354), (354, 366, 367, 355), (355, 367, 368, 356), (356, 368, 369, 357), (357, 369, 370, 358), (358, 370, 371, 359), (359, 371, 360, 348), (360, 372, 373, 361), (361, 373, 374, 362), (362, 374, 375, 363), (363, 375, 376, 364), (364, 376, 377, 365), (365, 377, 378, 366), (366, 378, 379, 367), (367, 379, 380, 368), (368, 380, 381, 369), (369, 381, 382, 370), (370, 382, 383, 371), (371, 383, 372, 360), (372, 384, 385, 373), (373, 385, 386, 374), (374, 386, 387, 375), (375, 387, 388, 376), (376, 388, 389, 377), (377, 389, 390, 378), (378, 390, 391, 379), (379, 391, 392, 380), (380, 392, 393, 381), (381, 393, 394, 382), (382, 394, 395, 383), (383, 395, 384, 372), (384, 396, 397, 385), (385, 397, 398, 386), (386, 398, 399, 387), (387, 399, 400, 388), (388, 400, 401, 389), (389, 401, 402, 390), (390, 402, 403, 391), (391, 403, 404, 392), (392, 404, 405, 393), (393, 405, 406, 394), (394, 406, 407, 395), (395, 407, 396, 384), (396, 408, 409, 397), (397, 409, 410, 398), (398, 410, 411, 399), (399, 411, 412, 400), (400, 412, 413, 401), (401, 413, 414, 402), (402, 414, 415, 403), (403, 415, 416, 404), (404, 416, 417, 405), (405, 417, 418, 406), (406, 418, 419, 407), (407, 419, 408, 396), (408, 420, 421, 409), (409, 421, 422, 410), (410, 422, 423, 411), (411, 423, 424, 412), (412, 424, 425, 413), (413, 425, 426, 414), (414, 426, 427, 415), (415, 427, 428, 416), (416, 428, 429, 417), (417, 429, 430, 418), (418, 430, 431, 419), (419, 431, 420, 408), (420, 432, 433, 421), (421, 433, 434, 422), (422, 434, 435, 423), (423, 435, 436, 424), (424, 436, 437, 425), (425, 437, 438, 426), (426, 438, 439, 427), (427, 439, 440, 428), (428, 440, 441, 429), (429, 441, 442, 430), (430, 442, 443, 431), (431, 443, 432, 420), (432, 444, 445, 433), (433, 445, 446, 434), (434, 446, 447, 435), (435, 447, 448, 436), (436, 448, 449, 437), (437, 449, 450, 438), (438, 450, 451, 439), (439, 451, 452, 440), (440, 452, 453, 441), (441, 453, 454, 442), (442, 454, 455, 443), (443, 455, 444, 432), (444, 456, 457, 445), (445, 457, 458, 446), (446, 458, 459, 447), (447, 459, 460, 448), (448, 460, 461, 449), (449, 461, 462, 450), (450, 462, 463, 451), (451, 463, 464, 452), (452, 464, 465, 453), (453, 465, 466, 454), (454, 466, 467, 455), (455, 467, 456, 444), (456, 468, 469, 457), (457, 469, 470, 458), (458, 470, 471, 459), (459, 471, 472, 460), (460, 472, 473, 461), (461, 473, 474, 462), (462, 474, 475, 463), (463, 475, 476, 464), (464, 476, 477, 465), (465, 477, 478, 466), (466, 478, 479, 467), (467, 479, 468, 456), (468, 480, 481, 469), (469, 481, 482, 470), (470, 482, 483, 471), (471, 483, 484, 472), (472, 484, 485, 473), (473, 485, 486, 474), (474, 486, 487, 475), (475, 487, 488, 476), (476, 488, 489, 477), (477, 489, 490, 478), (478, 490, 491, 479), (479, 491, 480, 468), (480, 492, 493, 481), (481, 493, 494, 482), (482, 494, 495, 483), (483, 495, 496, 484), (484, 496, 497, 485), (485, 497, 498, 486), (486, 498, 499, 487), (487, 499, 500, 488), (488, 500, 501, 489), (489, 501, 502, 490), (490, 502, 503, 491), (491, 503, 492, 480), (492, 504, 505, 493), (493, 505, 506, 494), (494, 506, 507, 495), (495, 507, 508, 496), (496, 508, 509, 497), (497, 509, 510, 498), (498, 510, 511, 499), (499, 511, 512, 500), (500, 512, 513, 501), (501, 513, 514, 502), (502, 514, 515, 503), (503, 515, 504, 492), (504, 516, 517, 505), (505, 517, 518, 506), (506, 518, 519, 507), (507, 519, 520, 508), (508, 520, 521, 509), (509, 521, 522, 510), (510, 522, 523, 511), (511, 523, 524, 512), (512, 524, 525, 513), (513, 525, 526, 514), (514, 526, 527, 515), (515, 527, 516, 504), (516, 528, 529, 517), (517, 529, 530, 518), (518, 530, 531, 519), (519, 531, 532, 520), (520, 532, 533, 521), (521, 533, 534, 522), (522, 534, 535, 523), (523, 535, 536, 524), (524, 536, 537, 525), (525, 537, 538, 526), (526, 538, 539, 527), (527, 539, 528, 516), (528, 540, 541, 529), (529, 541, 542, 530), (530, 542, 543, 531), (531, 543, 544, 532), (532, 544, 545, 533), (533, 545, 546, 534), (534, 546, 547, 535), (535, 547, 548, 536), (536, 548, 549, 537), (537, 549, 550, 538), (538, 550, 551, 539), (539, 551, 540, 528), (540, 552, 553, 541), (541, 553, 554, 542), (542, 554, 555, 543), (543, 555, 556, 544), (544, 556, 557, 545), (545, 557, 558, 546), (546, 558, 559, 547), (547, 559, 560, 548), (548, 560, 561, 549), (549, 561, 562, 550), (550, 562, 563, 551), (551, 563, 552, 540), (552, 564, 565, 553), (553, 565, 566, 554), (554, 566, 567, 555), (555, 567, 568, 556), (556, 568, 569, 557), (557, 569, 570, 558), (558, 570, 571, 559), (559, 571, 572, 560), (560, 572, 573, 561), (561, 573, 574, 562), (562, 574, 575, 563), (563, 575, 564, 552), (564, 0, 1, 565), (565, 1, 2, 566), (566, 2, 3, 567), (567, 3, 4, 568), (568, 4, 5, 569), (569, 5, 6, 570), (570, 6, 7, 571), (571, 7, 8, 572), (572, 8, 9, 573), (573, 9, 10, 574), (574, 10, 11, 575), (575, 11, 0, 564), (287, 580, 599, 602), (289, 579, 598, 593), (587, 276, 612, 610), (579, 277, 611, 598), (586, 300, 608, 609), (577, 311, 595, 594), (300, 578, 596, 608), (301, 582, 603, 597), (311, 586, 609, 595), (299, 577, 594, 600), (580, 299, 600, 599), (582, 289, 593, 603), (609, 608, 624, 625), (608, 596, 585, 624), (597, 603, 619, 584), (600, 594, 589, 288), (601, 602, 618, 617), (599, 600, 288, 576), (611, 610, 626, 627), (603, 593, 590, 619), (593, 598, 583, 590), (595, 609, 625, 588), (612, 601, 617, 628), (596, 597, 584, 585), (602, 599, 576, 618), (594, 595, 588, 589), (610, 612, 628, 626), (598, 611, 627, 583), (627, 626, 642, 643), (617, 618, 606, 607), (619, 590, 592, 614), (588, 625, 641, 635), (628, 617, 607, 644), (618, 576, 605, 606), (576, 288, 615, 605), (626, 628, 644, 642), (583, 627, 643, 604), (589, 588, 635, 634), (625, 624, 640, 641), (584, 619, 614, 613), (590, 583, 604, 592), (624, 585, 633, 640), (585, 584, 613, 633), (288, 589, 634, 615), (644, 607, 649, 660), (634, 635, 629, 630), (606, 605, 620, 650), (642, 644, 660, 658), (613, 614, 651, 622), (604, 643, 659, 621), (605, 615, 591, 620), (641, 640, 656, 657), (607, 606, 650, 649), (640, 633, 623, 656), (615, 634, 630, 591), (592, 604, 621, 631), (643, 642, 658, 659), (633, 613, 622, 623), (614, 592, 631, 651), (635, 641, 657, 629), (631, 621, 636, 616), (657, 656, 672, 673), (623, 622, 645, 665), (656, 623, 665, 672), (591, 630, 666, 647), (620, 591, 647, 637), (659, 658, 674, 675), (622, 651, 646, 645), (649, 650, 638, 639), (651, 631, 616, 646), (629, 657, 673, 667), (660, 649, 639, 676), (650, 620, 637, 638), (658, 660, 676, 674), (630, 629, 667, 666), (621, 659, 675, 636), (616, 636, 653, 663), (666, 667, 661, 662), (675, 674, 690, 691), (665, 645, 654, 655), (646, 616, 663, 683), (667, 673, 689, 661), (676, 639, 681, 692), (638, 637, 652, 682), (674, 676, 692, 690), (645, 646, 683, 654), (636, 675, 691, 653), (637, 647, 632, 652), (673, 672, 688, 689), (639, 638, 682, 681), (672, 665, 655, 688), (647, 666, 662, 632), (661, 689, 704, 698), (692, 681, 671, 707), (682, 652, 669, 670), (690, 692, 707, 705), (662, 661, 698, 697), (653, 691, 706, 668), (663, 653, 668, 648), (689, 688, 703, 704), (655, 654, 677, 696), (688, 655, 696, 703), (632, 662, 697, 679), (652, 632, 679, 669), (654, 683, 678, 677), (691, 690, 705, 706), (681, 682, 670, 671), (683, 663, 648, 678), (668, 706, 718, 685), (669, 679, 664, 684), (704, 703, 715, 716), (671, 670, 713, 712), (703, 696, 687, 715), (679, 697, 694, 664), (648, 668, 685, 695), (697, 698, 693, 694), (706, 705, 717, 718), (696, 677, 686, 687), (678, 648, 695, 714), (698, 704, 716, 693), (707, 671, 712, 719), (670, 669, 684, 713), (705, 707, 719, 717), (677, 678, 714, 686), (684, 664, 710, 700), (686, 714, 709, 708), (718, 717, 729, 730), (712, 713, 701, 702), (714, 695, 680, 709), (693, 716, 728, 722), (719, 712, 702, 731), (713, 684, 700, 701), (717, 719, 731, 729), (694, 693, 722, 721), (685, 718, 730, 699), (695, 685, 699, 680), (716, 715, 727, 728), (687, 686, 708, 720), (715, 687, 720, 727), (664, 694, 721, 710), (708, 709, 747, 741), (700, 710, 744, 743), (710, 721, 738, 744), (702, 701, 746, 745), (730, 729, 754, 755), (721, 722, 739, 738), (709, 680, 737, 747), (680, 699, 742, 737), (722, 728, 753, 739), (731, 702, 745, 756), (720, 708, 741, 740), (701, 700, 743, 746), (729, 731, 756, 754), (699, 730, 755, 742), (728, 727, 752, 753), (727, 720, 740, 752), (747, 737, 734, 763), (737, 742, 724, 734), (739, 753, 769, 732), (756, 745, 761, 772), (740, 741, 725, 726), (746, 743, 723, 762), (738, 739, 732, 733), (754, 756, 772, 770), (742, 755, 771, 724), (753, 752, 768, 769), (752, 740, 726, 768), (741, 747, 763, 725), (744, 738, 733, 711), (745, 746, 762, 761), (743, 744, 711, 723), (755, 754, 770, 771), (770, 772, 788, 786), (724, 771, 787, 748), (733, 732, 779, 778), (769, 768, 784, 785), (768, 726, 777, 784), (734, 724, 748, 736), (726, 725, 757, 777), (711, 733, 778, 759), (771, 770, 786, 787), (723, 711, 759, 749), (763, 734, 736, 758), (732, 769, 785, 779), (761, 762, 750, 751), (772, 761, 751, 788), (725, 763, 758, 757), (762, 723, 749, 750), (759, 778, 774, 735), (736, 748, 765, 775), (787, 786, 802, 803), (777, 757, 766, 767), (758, 736, 775, 795), (779, 785, 801, 773), (778, 779, 773, 774), (788, 751, 793, 804), (750, 749, 764, 794), (786, 788, 804, 802), (757, 758, 795, 766), (748, 787, 803, 765), (749, 759, 735, 764), (785, 784, 800, 801), (751, 750, 794, 793), (784, 777, 767, 800), (803, 802, 818, 819), (766, 795, 790, 789), (793, 794, 782, 783), (795, 775, 760, 790), (773, 801, 817, 811), (804, 793, 783, 820), (794, 764, 781, 782), (802, 804, 820, 818), (774, 773, 811, 810), (765, 803, 819, 780), (775, 765, 780, 760), (801, 800, 816, 817), (767, 766, 789, 809), (800, 767, 809, 816), (735, 774, 810, 791), (764, 735, 791, 781), (782, 781, 796, 826), (818, 820, 836, 834), (789, 790, 827, 798), (780, 819, 835, 797), (781, 791, 776, 796), (817, 816, 832, 833), (783, 782, 826, 825), (816, 809, 799, 832), (791, 810, 806, 776), (760, 780, 797, 807), (810, 811, 805, 806), (819, 818, 834, 835), (809, 789, 798, 799), (790, 760, 807, 827), (811, 817, 833, 805), (820, 783, 825, 836), (776, 806, 842, 823), (796, 776, 823, 813), (798, 827, 822, 821), (835, 834, 850, 851), (827, 807, 792, 822), (825, 826, 814, 815), (805, 833, 849, 843), (836, 825, 815, 852), (826, 796, 813, 814), (834, 836, 852, 850), (797, 835, 851, 812), (806, 805, 843, 842), (833, 832, 848, 849), (807, 797, 812, 792), (832, 799, 841, 848), (799, 798, 821, 841), (822, 792, 839, 859), (841, 821, 830, 831), (843, 849, 865, 837), (852, 815, 857, 868), (814, 813, 828, 858), (850, 852, 868, 866), (812, 851, 867, 829), (821, 822, 859, 830), (849, 848, 864, 865), (813, 823, 808, 828), (848, 841, 831, 864), (815, 814, 858, 857), (823, 842, 838, 808), (792, 812, 829, 839), (851, 850, 866, 867), (842, 843, 837, 838), (866, 868, 883, 881), (838, 837, 874, 873), (829, 867, 882, 844), (839, 829, 844, 824), (865, 864, 879, 880), (831, 830, 853, 872), (864, 831, 872, 879), (808, 838, 873, 855), (828, 808, 855, 845), (830, 859, 854, 853), (867, 866, 881, 882), (859, 839, 824, 854), (857, 858, 846, 847), (837, 865, 880, 874), (868, 857, 847, 883), (858, 828, 845, 846), (855, 873, 870, 840), (824, 844, 861, 871), (873, 874, 869, 870), (882, 881, 893, 894), (872, 853, 862, 863), (854, 824, 871, 890), (874, 880, 892, 869), (883, 847, 888, 895), (846, 845, 860, 889), (881, 883, 895, 893), (853, 854, 890, 862), (844, 882, 894, 861), (845, 855, 840, 860), (880, 879, 891, 892), (847, 846, 889, 888), (879, 872, 863, 891), (907, 905, 946, 940), (888, 889, 877, 878), (890, 871, 856, 885), (869, 892, 904, 898), (895, 888, 878, 907), (889, 860, 876, 877), (894, 893, 949, 948), (870, 869, 898, 897), (861, 894, 906, 875), (871, 861, 875, 856), (892, 891, 903, 904), (863, 862, 884, 896), (891, 863, 896, 903), (840, 870, 897, 886), (860, 840, 886, 876), (862, 890, 885, 884), (896, 884, 916, 915), (877, 876, 918, 921), (905, 907, 931, 929), (875, 906, 930, 917), (904, 903, 927, 928), (903, 896, 915, 927), (884, 885, 922, 916), (876, 886, 919, 918), (886, 897, 913, 919), (878, 877, 921, 920), (906, 905, 929, 930), (897, 898, 914, 913), (885, 856, 912, 922), (856, 875, 917, 912), (898, 904, 928, 914), (907, 878, 920, 931), (916, 922, 938, 901), (919, 913, 909, 887), (920, 921, 937, 936), (918, 919, 887, 899), (930, 929, 943, 944), (922, 912, 910, 938), (912, 917, 900, 910), (914, 928, 942, 908), (931, 920, 936, 945), (915, 916, 901, 902), (921, 918, 899, 937), (913, 914, 908, 909), (929, 931, 945, 943), (917, 930, 944, 900), (928, 927, 941, 942), (927, 915, 902, 941), (944, 943, 959, 960), (899, 887, 934, 924), (938, 910, 911, 933), (908, 942, 958, 952), (936, 937, 925, 926), (945, 936, 926, 961), (901, 938, 933, 932), (937, 899, 924, 925), (943, 945, 961, 959), (900, 944, 960, 923), (909, 908, 952, 951), (942, 941, 957, 958), (941, 902, 950, 957), (910, 900, 923, 911), (902, 901, 932, 950), (887, 909, 951, 934), (965, 953, 911, 923), (964, 935, 955, 954), (963, 950, 932, 933), (962, 958, 957, 956), (935, 962, 956, 955), (934, 951, 962, 935), (951, 952, 958, 962), (953, 963, 933, 911), (955, 956, 963, 953), (956, 957, 950, 963), (926, 964, 954, 961), (925, 924, 964, 926), (924, 934, 935, 964), (959, 965, 923, 960), (961, 954, 965, 959), (954, 955, 953, 965), (948, 949, 971, 969), (947, 940, 966, 970), (906, 894, 948, 939), (895, 907, 940, 947), (893, 895, 947, 949), (905, 906, 939, 946), (966, 967, 973, 972), (968, 969, 975, 974), (946, 939, 968, 967), (940, 946, 967, 966), (949, 947, 970, 971), (939, 948, 969, 968), (973, 974, 980, 979), (976, 972, 978, 982), (971, 970, 976, 977), (970, 966, 972, 976), (967, 968, 974, 973), (969, 971, 977, 975), (978, 979, 985, 984), (980, 981, 987, 986), (975, 977, 983, 981), (974, 975, 981, 980), (972, 973, 979, 978), (977, 976, 982, 983), (987, 989, 995, 993), (985, 986, 992, 991), (983, 982, 988, 989), (982, 978, 984, 988), (979, 980, 986, 985), (981, 983, 989, 987), (995, 994, 1000, 1001), (990, 991, 997, 996), (986, 987, 993, 992), (984, 985, 991, 990), (989, 988, 994, 995), (988, 984, 990, 994), (998, 999, 1005, 1004), (999, 1001, 1007, 1005), (994, 990, 996, 1000), (991, 992, 998, 997), (993, 995, 1001, 999), (992, 993, 999, 998), (1005, 1007, 1003, 1004), (1007, 1006, 1002, 1003), (996, 997, 1003, 1002), (1001, 1000, 1006, 1007), (1000, 996, 1002, 1006), (997, 998, 1004, 1003)])
me_torus.polygons.foreach_set('use_smooth', [True] * 1004)
me_torus.materials.append(mat_material_005)
me_torus.use_remesh_preserve_volume = False
me_torus.use_remesh_preserve_attributes = False
me_torus.use_mirror_vertex_groups = False
me_torus.update()
me_cylinder = bpy.data.meshes.new('Cylinder')
me_cylinder.from_pydata([(-1.615, 0.4099, 0.6575), (-1.651, 0.4301, 0.663), (-1.602, 0.4118, 0.7402), (-1.638, 0.4319, 0.7457), (-1.596, 0.3993, 0.8229), (-1.633, 0.4194, 0.8283), (-1.599, 0.3729, 0.9023), (-1.635, 0.393, 0.9078), (-1.61, 0.3336, 0.9755), (-1.646, 0.3538, 0.981), (-1.628, 0.283, 1.04), (-1.664, 0.3031, 1.045), (-1.653, 0.2229, 1.092), (-1.69, 0.2431, 1.098), (-1.685, 0.1557, 1.131), (-1.721, 0.1759, 1.137), (-1.721, 0.08403, 1.155), (-1.757, 0.1042, 1.161), (-1.76, 0.01055, 1.163), (-1.797, 0.03072, 1.169), (-1.801, -0.06187, 1.155), (-1.838, -0.04171, 1.161), (-1.843, -0.1305, 1.131), (-1.879, -0.1103, 1.136), (-1.883, -0.1926, 1.092), (-1.92, -0.1724, 1.097), (-1.921, -0.2459, 1.039), (-1.957, -0.2257, 1.044), (-1.954, -0.2882, 0.9747), (-1.99, -0.2681, 0.9802), (-1.981, -0.3181, 0.9014), (-2.018, -0.2979, 0.9069), (-2.002, -0.3342, 0.8219), (-2.038, -0.3141, 0.8274), (-2.015, -0.3361, 0.7392), (-2.052, -0.3159, 0.7447), (-2.021, -0.3236, 0.6566), (-2.057, -0.3034, 0.662), (-2.018, -0.2972, 0.5771), (-2.055, -0.277, 0.5826), (-2.007, -0.2579, 0.5039), (-2.044, -0.2377, 0.5094), (-1.989, -0.2073, 0.4398), (-2.025, -0.1871, 0.4452), (-1.964, -0.1472, 0.3871), (-2.0, -0.127, 0.3926), (-1.932, -0.08003, 0.3481), (-1.969, -0.05986, 0.3535), (-1.896, -0.008327, 0.324), (-1.933, 0.01184, 0.3295), (-1.857, 0.06515, 0.316), (-1.893, 0.08531, 0.3215), (-1.815, 0.1376, 0.3242), (-1.852, 0.1577, 0.3297), (-1.774, 0.2062, 0.3484), (-1.81, 0.2263, 0.3539), (-1.734, 0.2683, 0.3877), (-1.77, 0.2885, 0.3931), (-1.696, 0.3216, 0.4404), (-1.733, 0.3417, 0.4459), (-1.663, 0.3639, 0.5047), (-1.7, 0.3841, 0.5102), (-1.636, 0.3938, 0.578), (-1.672, 0.4139, 0.5835), (-1.655, 0.3483, 0.6729), (-1.644, 0.3498, 0.7411), (-1.668, 0.3627, 0.7446), (-1.679, 0.3612, 0.6764), (-1.64, 0.3395, 0.8093), (-1.663, 0.3524, 0.8127), (-1.642, 0.3177, 0.8748), (-1.665, 0.3306, 0.8783), (-1.651, 0.2853, 0.9351), (-1.674, 0.2982, 0.9386), (-1.666, 0.2436, 0.988), (-1.69, 0.2565, 0.9915), (-1.687, 0.1941, 1.031), (-1.71, 0.207, 1.035), (-1.713, 0.1387, 1.064), (-1.736, 0.1516, 1.067), (-1.743, 0.07955, 1.083), (-1.766, 0.09246, 1.087), (-1.775, 0.01897, 1.09), (-1.798, 0.03188, 1.094), (-1.809, -0.04075, 1.083), (-1.833, -0.02784, 1.087), (-1.843, -0.0973, 1.063), (-1.867, -0.0844, 1.067), (-1.877, -0.1485, 1.031), (-1.9, -0.1356, 1.034), (-1.907, -0.1924, 0.9875), (-1.931, -0.1795, 0.9909), (-1.935, -0.2274, 0.9345), (-1.958, -0.2145, 0.938), (-1.957, -0.252, 0.874), (-1.981, -0.2391, 0.8775), (-1.975, -0.2653, 0.8085), (-1.998, -0.2524, 0.812), (-1.986, -0.2668, 0.7403), (-2.009, -0.2539, 0.7438), (-1.99, -0.2565, 0.6721), (-2.013, -0.2436, 0.6756), (-1.988, -0.2348, 0.6066), (-2.011, -0.2218, 0.6101), (-1.979, -0.2024, 0.5463), (-2.002, -0.1895, 0.5498), (-1.964, -0.1606, 0.4934), (-1.987, -0.1477, 0.4969), (-1.943, -0.1111, 0.45), (-1.966, -0.09819, 0.4535), (-1.917, -0.05571, 0.4178), (-1.94, -0.04281, 0.4213), (-1.887, 0.003405, 0.398), (-1.911, 0.01631, 0.4015), (-1.855, 0.06399, 0.3913), (-1.878, 0.07689, 0.3948), (-1.821, 0.1237, 0.3981), (-1.844, 0.1366, 0.4016), (-1.787, 0.1803, 0.4181), (-1.81, 0.1932, 0.4216), (-1.753, 0.2315, 0.4504), (-1.777, 0.2444, 0.4539), (-1.723, 0.2754, 0.4939), (-1.746, 0.2883, 0.4974), (-1.695, 0.3103, 0.5469), (-1.719, 0.3232, 0.5504), (-1.673, 0.3349, 0.6074), (-1.696, 0.3478, 0.6109), (-1.728, 0.1693, 0.9054), (-1.724, 0.1698, 0.9284), (-1.735, 0.1765, 0.9323), (-1.738, 0.1759, 0.9092), (-1.722, 0.1663, 0.9515), (-1.733, 0.173, 0.9553), (-1.723, 0.1589, 0.9736), (-1.734, 0.1656, 0.9775), (-1.726, 0.148, 0.9941), (-1.737, 0.1546, 0.998), (-1.731, 0.1339, 1.012), (-1.742, 0.1405, 1.016), (-1.738, 0.1171, 1.027), (-1.749, 0.1237, 1.031), (-1.747, 0.09839, 1.038), (-1.758, 0.105, 1.041), (-1.757, 0.0784, 1.044), (-1.768, 0.08495, 1.048), (-1.768, 0.05792, 1.046), (-1.779, 0.06443, 1.05), (-1.78, 0.03772, 1.044), (-1.791, 0.04421, 1.048), (-1.791, 0.0186, 1.037), (-1.802, 0.02505, 1.041), (-1.802, 0.001275, 1.026), (-1.813, 0.007708, 1.03), (-1.813, -0.01358, 1.012), (-1.824, -0.007166, 1.016), (-1.822, -0.02539, 0.9938), (-1.833, -0.019, 0.9977), (-1.83, -0.03371, 0.9734), (-1.841, -0.02733, 0.9773), (-1.835, -0.03821, 0.9512), (-1.846, -0.03184, 0.9551), (-1.839, -0.03873, 0.9282), (-1.85, -0.03236, 0.932), (-1.841, -0.03524, 0.9051), (-1.852, -0.02886, 0.9089), (-1.84, -0.02788, 0.883), (-1.851, -0.02149, 0.8867), (-1.837, -0.01693, 0.8625), (-1.848, -0.01053, 0.8663), (-1.832, -0.002814, 0.8447), (-1.843, 0.003613, 0.8484), (-1.825, 0.01393, 0.83), (-1.836, 0.02038, 0.8337), (-1.816, 0.03266, 0.8191), (-1.827, 0.03914, 0.8228), (-1.806, 0.05265, 0.8124), (-1.817, 0.05916, 0.8161), (-1.795, 0.07314, 0.8102), (-1.806, 0.07968, 0.8138), (-1.784, 0.09333, 0.8125), (-1.794, 0.0999, 0.8161), (-1.772, 0.1125, 0.8192), (-1.783, 0.1191, 0.8229), (-1.761, 0.1298, 0.8301), (-1.772, 0.1364, 0.8338), (-1.75, 0.1446, 0.8449), (-1.761, 0.1513, 0.8486), (-1.741, 0.1564, 0.8628), (-1.752, 0.1631, 0.8665), (-1.733, 0.1648, 0.8832), (-1.744, 0.1714, 0.887), (-2.038, -0.1937, 0.3858), (-2.001, -0.2139, 0.3803), (-1.976, -0.1538, 0.3277), (-2.013, -0.1336, 0.3332), (-1.945, -0.08663, 0.2887), (-1.981, -0.06646, 0.2941), (-1.909, -0.01493, 0.2646), (-1.945, 0.005238, 0.2701), (-1.869, 0.05855, 0.2566), (-1.906, 0.07871, 0.262), (-1.828, 0.131, 0.2648), (-1.864, 0.1511, 0.2703), (-1.786, 0.1996, 0.289), (-1.823, 0.2197, 0.2945), (-2.007, -0.1199, 0.297), (-1.976, -0.1375, 0.2922), (-1.948, -0.07904, 0.2582), (-1.98, -0.0615, 0.263), (-1.917, -0.01668, 0.2374), (-1.949, 0.0008536, 0.2421), (-1.883, 0.04721, 0.2304), (-1.914, 0.06475, 0.2351), (-1.847, 0.1102, 0.2375), (-1.878, 0.1277, 0.2423), (-2.012, -0.1225, 0.2736), (-1.98, -0.14, 0.2689), (-1.953, -0.08163, 0.2349), (-1.985, -0.06409, 0.2396), (-1.922, -0.01928, 0.214), (-1.954, -0.001739, 0.2188), (-1.888, 0.04462, 0.207), (-1.919, 0.06216, 0.2118), (-1.852, 0.1076, 0.2142), (-1.883, 0.1251, 0.2189), (-2.028, -0.1381, 0.242), (-1.993, -0.1574, 0.2368), (-1.963, -0.09306, 0.1993), (-1.998, -0.07373, 0.2045), (-1.928, -0.02433, 0.1763), (-1.963, -0.005006, 0.1815), (-1.89, 0.04609, 0.1686), (-1.925, 0.06542, 0.1738), (-1.845, 0.1269, 0.174), (-1.88, 0.1462, 0.1792), (-2.034, -0.1412, 0.2144), (-1.999, -0.1605, 0.2092), (-1.969, -0.09613, 0.1717), (-2.004, -0.0768, 0.177), (-1.934, -0.0274, 0.1487), (-1.969, -0.00807, 0.1539), (-1.896, 0.04303, 0.141), (-1.931, 0.06236, 0.1462), (-1.851, 0.1238, 0.1464), (-1.886, 0.1432, 0.1516), (-2.055, -0.1527, 0.1105), (-2.021, -0.1721, 0.1052), (-2.003, -0.1324, 0.07323), (-2.038, -0.113, 0.07846), (-1.956, -0.03895, 0.04475), (-1.991, -0.01962, 0.04998), (-1.918, 0.03148, 0.03704), (-1.953, 0.05081, 0.04227), (-1.873, 0.1123, 0.04241), (-1.908, 0.1316, 0.04765), (-2.047, -0.1145, 0.0253), (-2.012, -0.1338, 0.02007), (-1.965, -0.04038, -0.008407), (-2.0, -0.02105, -0.003174), (-1.927, 0.03005, -0.01612), (-1.962, 0.04937, -0.01089), (-1.881, 0.1109, -0.01074), (-1.916, 0.1302, -0.005508), (-2.041, -0.09868, 0.005724), (-2.006, -0.118, 0.0004921), (-1.965, -0.03682, -0.02528), (-2.0, -0.01749, -0.02005), (-1.932, 0.02458, -0.031), (-1.967, 0.04391, -0.02577), (-1.886, 0.1066, -0.0259), (-1.921, 0.126, -0.02066), (-2.041, -0.0893, -0.02422), (-2.006, -0.1086, -0.02945), (-1.968, -0.03488, -0.05359), (-2.003, -0.01555, -0.04835), (-1.938, 0.02103, -0.05809), (-1.973, 0.04036, -0.05286), (-1.892, 0.1035, -0.05307), (-1.927, 0.1228, -0.04784), (-2.046, -0.08994, -0.05789), (-2.011, -0.1093, -0.06312), (-1.974, -0.03552, -0.08725), (-2.009, -0.01619, -0.08202), (-1.944, 0.02039, -0.09176), (-1.979, 0.03972, -0.08653), (-1.897, 0.1028, -0.08674), (-1.932, 0.1222, -0.08151), (-2.055, -0.09407, -0.08035), (-2.015, -0.116, -0.08628), (-1.978, -0.03806, -0.1155), (-2.015, -0.0177, -0.11), (-1.946, 0.02082, -0.1203), (-1.983, 0.04117, -0.1148), (-1.902, 0.09962, -0.1132), (-1.939, 0.12, -0.1077), (-2.064, -0.09899, -0.1226), (-2.024, -0.1209, -0.1285), (-1.987, -0.04262, -0.1547), (-2.023, -0.02227, -0.1492), (-1.955, 0.01626, -0.1595), (-1.992, 0.03661, -0.154), (-1.91, 0.09506, -0.1524), (-1.947, 0.1154, -0.1469), (-2.083, -0.1103, -0.2083), (-2.043, -0.1322, -0.2142), (-2.004, -0.05313, -0.2343), (-2.041, -0.03278, -0.2288), (-1.972, 0.005746, -0.2391), (-2.009, 0.0261, -0.2336), (-1.928, 0.08455, -0.232), (-1.965, 0.1049, -0.2265), (-2.086, -0.1135, -0.231), (-2.049, -0.1338, -0.2365), (-2.019, -0.06091, -0.3043), (-2.056, -0.04055, -0.2988), (-1.987, -0.002032, -0.3091), (-2.024, 0.01832, -0.3036), (-1.943, 0.07677, -0.302), (-1.979, 0.09712, -0.2965), (-2.114, -0.1281, -0.3625), (-2.077, -0.1485, -0.368), (-2.038, -0.0708, -0.3934), (-2.075, -0.05045, -0.3879), (-2.006, -0.01193, -0.3982), (-2.043, 0.00842, -0.3927), (-1.961, 0.06687, -0.3911), (-1.998, 0.08722, -0.3856), (-2.073, -0.04132, -0.4117), (-2.036, -0.06167, -0.4172), (-2.01, -0.0132, -0.4196), (-2.047, 0.007151, -0.4141), (-1.966, 0.06523, -0.4125), (-2.002, 0.08558, -0.407), (-2.077, -0.04062, -0.4364), (-2.04, -0.06098, -0.4419), (-2.013, -0.01251, -0.4444), (-2.05, 0.007841, -0.4389), (-1.972, 0.06022, -0.436), (-2.009, 0.08057, -0.4305), (-2.086, -0.04557, -0.481), (-2.049, -0.06593, -0.4865), (-2.023, -0.01746, -0.4889), (-2.06, 0.002891, -0.4834), (-1.981, 0.05527, -0.4805), (-2.018, 0.07562, -0.475), (-2.088, -0.04358, -0.5003), (-2.051, -0.06393, -0.5058), (-2.025, -0.01547, -0.5083), (-2.061, 0.004885, -0.5028), (-1.987, 0.04967, -0.4982), (-2.024, 0.07002, -0.4927), (-2.081, -0.02431, -0.5245), (-2.044, -0.04466, -0.53), (-2.026, -0.01175, -0.529), (-2.062, 0.008605, -0.5235), (-1.999, 0.03296, -0.5144), (-2.035, 0.05332, -0.5089), (-2.062, -0.106, -0.08247), (-2.022, -0.128, -0.0884), (-2.07, -0.1105, -0.1211), (-2.03, -0.1325, -0.127), (-2.087, -0.1211, -0.1995), (-2.048, -0.143, -0.2054), (-2.073, -0.1304, -0.08241), (-2.037, -0.1502, -0.08779), (-2.08, -0.1345, -0.1174), (-2.044, -0.1543, -0.1228), (-2.096, -0.144, -0.1884), (-2.06, -0.1638, -0.1938), (-2.08, -0.1423, -0.0844), (-2.044, -0.1622, -0.08977), (-2.086, -0.146, -0.1159), (-2.05, -0.1659, -0.1213), (-2.101, -0.1548, -0.1798), (-2.065, -0.1746, -0.1851), (-2.087, -0.1547, -0.09103), (-2.051, -0.1746, -0.0964), (-2.093, -0.1577, -0.1156), (-2.057, -0.1775, -0.1209), (-2.104, -0.1648, -0.1653), (-2.068, -0.1847, -0.1706), (-2.098, -0.1687, -0.1111), (-2.062, -0.1886, -0.1164), (-2.1, -0.1698, -0.1186), (-2.064, -0.1896, -0.124), (-2.104, -0.1731, -0.1337), (-2.068, -0.1929, -0.1391), (-2.095, -0.1249, -0.2461), (-2.058, -0.1453, -0.2516), (-2.119, -0.1376, -0.3602), (-2.082, -0.1579, -0.3657), (-2.104, -0.1393, -0.2532), (-2.067, -0.1597, -0.2587), (-2.125, -0.1507, -0.3557), (-2.089, -0.171, -0.3612), (-2.114, -0.1555, -0.2591), (-2.077, -0.1759, -0.2646), (-2.133, -0.1658, -0.3516), (-2.096, -0.1862, -0.3571), (-2.122, -0.1682, -0.2677), (-2.085, -0.1885, -0.2732), (-2.138, -0.1769, -0.3464), (-2.102, -0.1973, -0.3519), (-2.128, -0.1769, -0.2763), (-2.091, -0.1972, -0.2818), (-2.14, -0.1834, -0.3345), (-2.103, -0.2037, -0.34), (-2.133, -0.1837, -0.2846), (-2.096, -0.204, -0.2901), (-2.141, -0.188, -0.3236), (-2.104, -0.2083, -0.3291)], [], [(0, 1, 3, 2), (2, 3, 5, 4), (4, 5, 7, 6), (6, 7, 9, 8), (8, 9, 11, 10), (10, 11, 13, 12), (12, 13, 15, 14), (14, 15, 17, 16), (16, 17, 19, 18), (18, 19, 21, 20), (20, 21, 23, 22), (22, 23, 25, 24), (24, 25, 27, 26), (26, 27, 29, 28), (28, 29, 31, 30), (30, 31, 33, 32), (32, 33, 35, 34), (34, 35, 37, 36), (36, 37, 39, 38), (38, 39, 41, 40), (40, 41, 43, 42), (46, 44, 194, 196), (49, 51, 201, 199), (55, 54, 204, 205), (50, 48, 198, 200), (53, 55, 205, 203), (43, 45, 195, 192), (54, 55, 57, 56), (56, 57, 59, 58), (58, 59, 61, 60), (49, 47, 111, 113), (60, 61, 63, 62), (62, 63, 1, 0), (31, 29, 93, 95), (93, 91, 155, 157), (119, 117, 181, 183), (12, 14, 78, 76), (30, 32, 96, 94), (15, 13, 77, 79), (48, 50, 114, 112), (33, 31, 95, 97), (51, 49, 113, 115), (14, 16, 80, 78), (32, 34, 98, 96), (17, 15, 79, 81), (50, 52, 116, 114), (35, 33, 97, 99), (53, 51, 115, 117), (16, 18, 82, 80), (34, 36, 100, 98), (19, 17, 81, 83), (0, 2, 65, 64), (52, 54, 118, 116), (37, 35, 99, 101), (3, 1, 67, 66), (55, 53, 117, 119), (18, 20, 84, 82), (36, 38, 102, 100), (21, 19, 83, 85), (54, 56, 120, 118), (39, 37, 101, 103), (2, 4, 68, 65), (57, 55, 119, 121), (20, 22, 86, 84), (5, 3, 66, 69), (38, 40, 104, 102), (23, 21, 85, 87), (56, 58, 122, 120), (41, 39, 103, 105), (4, 6, 70, 68), (59, 57, 121, 123), (22, 24, 88, 86), (7, 5, 69, 71), (40, 42, 106, 104), (25, 23, 87, 89), (58, 60, 124, 122), (43, 41, 105, 107), (6, 8, 72, 70), (61, 59, 123, 125), (24, 26, 90, 88), (9, 7, 71, 73), (42, 44, 108, 106), (27, 25, 89, 91), (60, 62, 126, 124), (45, 43, 107, 109), (8, 10, 74, 72), (63, 61, 125, 127), (26, 28, 92, 90), (11, 9, 73, 75), (44, 46, 110, 108), (29, 27, 91, 93), (62, 0, 64, 126), (47, 45, 109, 111), (10, 12, 76, 74), (1, 63, 127, 67), (28, 30, 94, 92), (13, 11, 75, 77), (46, 48, 112, 110), (66, 67, 131, 130), (118, 120, 184, 182), (92, 94, 158, 156), (65, 68, 132, 129), (121, 119, 183, 185), (95, 93, 157, 159), (69, 66, 130, 133), (120, 122, 186, 184), (94, 96, 160, 158), (68, 70, 134, 132), (123, 121, 185, 187), (97, 95, 159, 161), (71, 69, 133, 135), (122, 124, 188, 186), (96, 98, 162, 160), (70, 72, 136, 134), (125, 123, 187, 189), (99, 97, 161, 163), (73, 71, 135, 137), (124, 126, 190, 188), (98, 100, 164, 162), (72, 74, 138, 136), (127, 125, 189, 191), (101, 99, 163, 165), (75, 73, 137, 139), (126, 64, 128, 190), (100, 102, 166, 164), (74, 76, 140, 138), (67, 127, 191, 131), (103, 101, 165, 167), (77, 75, 139, 141), (102, 104, 168, 166), (76, 78, 142, 140), (105, 103, 167, 169), (79, 77, 141, 143), (104, 106, 170, 168), (78, 80, 144, 142), (107, 105, 169, 171), (81, 79, 143, 145), (106, 108, 172, 170), (80, 82, 146, 144), (109, 107, 171, 173), (83, 81, 145, 147), (108, 110, 174, 172), (82, 84, 148, 146), (111, 109, 173, 175), (85, 83, 147, 149), (110, 112, 176, 174), (84, 86, 150, 148), (113, 111, 175, 177), (87, 85, 149, 151), (112, 114, 178, 176), (86, 88, 152, 150), (115, 113, 177, 179), (89, 87, 151, 153), (114, 116, 180, 178), (88, 90, 154, 152), (117, 115, 179, 181), (91, 89, 153, 155), (116, 118, 182, 180), (90, 92, 156, 154), (64, 65, 129, 128), (193, 192, 195, 194), (200, 198, 210, 212), (194, 195, 206, 207), (202, 200, 212, 214), (195, 197, 209, 206), (202, 203, 205, 204), (45, 47, 197, 195), (52, 50, 200, 202), (51, 53, 203, 201), (48, 46, 196, 198), (42, 43, 192, 193), (47, 49, 199, 197), (44, 42, 193, 194), (54, 52, 202, 204), (209, 211, 221, 219), (211, 213, 223, 221), (208, 207, 217, 218), (213, 215, 225, 223), (198, 196, 208, 210), (201, 203, 215, 213), (196, 194, 207, 208), (199, 201, 213, 211), (197, 199, 211, 209), (203, 202, 214, 215), (216, 219, 229, 226), (225, 224, 234, 235), (219, 221, 231, 229), (221, 223, 233, 231), (215, 214, 224, 225), (206, 209, 219, 216), (214, 212, 222, 224), (207, 206, 216, 217), (212, 210, 220, 222), (210, 208, 218, 220), (234, 232, 242, 244), (226, 229, 239, 236), (235, 234, 244, 245), (229, 231, 241, 239), (224, 222, 232, 234), (217, 216, 226, 227), (222, 220, 230, 232), (220, 218, 228, 230), (223, 225, 235, 233), (218, 217, 227, 228), (242, 240, 250, 252), (237, 236, 246, 247), (244, 242, 252, 254), (236, 239, 249, 246), (227, 226, 236, 237), (232, 230, 240, 242), (230, 228, 238, 240), (233, 235, 245, 243), (228, 227, 237, 238), (231, 233, 243, 241), (247, 246, 249, 248), (255, 254, 262, 263), (248, 249, 256, 257), (249, 251, 259, 256), (240, 238, 248, 250), (243, 245, 255, 253), (238, 237, 247, 248), (241, 243, 253, 251), (239, 241, 251, 249), (245, 244, 254, 255), (258, 257, 265, 266), (259, 261, 269, 267), (262, 260, 268, 270), (254, 252, 260, 262), (251, 253, 261, 259), (250, 248, 257, 258), (253, 255, 263, 261), (252, 250, 258, 260), (271, 270, 278, 279), (265, 264, 272, 273), (264, 267, 275, 272), (261, 263, 271, 269), (260, 258, 266, 268), (256, 259, 267, 264), (257, 256, 264, 265), (263, 262, 270, 271), (272, 275, 283, 280), (276, 274, 282, 284), (277, 279, 287, 285), (270, 268, 276, 278), (267, 269, 277, 275), (266, 265, 273, 274), (269, 271, 279, 277), (268, 266, 274, 276), (284, 282, 290, 292), (285, 287, 295, 293), (282, 281, 289, 290), (273, 272, 280, 281), (279, 278, 286, 287), (278, 276, 284, 286), (275, 277, 285, 283), (274, 273, 281, 282), (291, 293, 301, 299), (294, 292, 300, 302), (295, 294, 302, 303), (280, 283, 291, 288), (281, 280, 288, 289), (287, 286, 294, 295), (286, 284, 292, 294), (283, 285, 293, 291), (297, 289, 359, 361), (296, 299, 307, 304), (300, 298, 306, 308), (290, 289, 297, 298), (293, 295, 303, 301), (292, 290, 298, 300), (288, 291, 299, 296), (288, 296, 360, 358), (304, 307, 315, 312), (308, 306, 314, 316), (309, 311, 319, 317), (303, 302, 310, 311), (302, 300, 308, 310), (299, 301, 309, 307), (298, 297, 305, 306), (301, 303, 311, 309), (317, 319, 327, 325), (314, 313, 321, 322), (315, 317, 325, 323), (305, 304, 312, 313), (311, 310, 318, 319), (310, 308, 316, 318), (307, 309, 317, 315), (306, 305, 313, 314), (321, 320, 323, 322), (326, 324, 330, 332), (327, 326, 332, 333), (316, 314, 322, 324), (312, 315, 323, 320), (320, 321, 391, 390), (319, 318, 326, 327), (318, 316, 324, 326), (332, 330, 336, 338), (333, 332, 338, 339), (323, 325, 331, 328), (322, 323, 328, 329), (325, 327, 333, 331), (324, 322, 329, 330), (336, 335, 341, 342), (337, 339, 345, 343), (328, 331, 337, 334), (329, 328, 334, 335), (331, 333, 339, 337), (330, 329, 335, 336), (340, 343, 349, 346), (344, 342, 348, 350), (339, 338, 344, 345), (338, 336, 342, 344), (334, 337, 343, 340), (335, 334, 340, 341), (351, 350, 356, 357), (348, 347, 353, 354), (341, 340, 346, 347), (343, 345, 351, 349), (342, 341, 347, 348), (345, 344, 350, 351), (353, 352, 355, 354), (354, 355, 357, 356), (350, 348, 354, 356), (346, 349, 355, 352), (347, 346, 352, 353), (349, 351, 357, 355), (362, 363, 369, 368), (363, 361, 367, 369), (296, 304, 362, 360), (304, 305, 363, 362), (305, 297, 361, 363), (289, 288, 358, 359), (366, 368, 374, 372), (365, 364, 370, 371), (361, 359, 365, 367), (359, 358, 364, 365), (360, 362, 368, 366), (358, 360, 366, 364), (374, 375, 381, 380), (375, 373, 379, 381), (364, 366, 372, 370), (369, 367, 373, 375), (368, 369, 375, 374), (367, 365, 371, 373), (376, 378, 384, 382), (378, 380, 386, 384), (373, 371, 377, 379), (371, 370, 376, 377), (372, 374, 380, 378), (370, 372, 378, 376), (385, 384, 386, 387), (383, 382, 384, 385), (381, 379, 385, 387), (380, 381, 387, 386), (379, 377, 383, 385), (377, 376, 382, 383), (388, 390, 394, 392), (312, 320, 390, 388), (321, 313, 389, 391), (313, 312, 388, 389), (395, 393, 397, 399), (390, 391, 395, 394), (391, 389, 393, 395), (389, 388, 392, 393), (399, 397, 401, 403), (393, 392, 396, 397), (392, 394, 398, 396), (394, 395, 399, 398), (400, 402, 406, 404), (397, 396, 400, 401), (396, 398, 402, 400), (398, 399, 403, 402), (407, 405, 409, 411), (402, 403, 407, 406), (403, 401, 405, 407), (401, 400, 404, 405), (409, 408, 410, 411), (405, 404, 408, 409), (404, 406, 410, 408), (406, 407, 411, 410)])
me_cylinder.polygons.foreach_set('use_smooth', [True] * 380)
me_cylinder.polygons.foreach_set('material_index', [1, 1, 1, 1, 1, 1, 1, 1, 1, 1, 1, 1, 1, 1, 1, 1, 1, 1, 1, 1, 1, 0, 0, 1, 0, 0, 0, 1, 1, 1, 0, 1, 1, 0, 3, 3, 0, 0, 0, 0, 0, 0, 0, 0, 0, 0, 0, 0, 0, 0, 0, 0, 0, 0, 0, 0, 0, 0, 0, 0, 0, 0, 0, 0, 0, 0, 0, 0, 0, 0, 0, 0, 0, 0, 0, 0, 0, 0, 0, 0, 0, 0, 0, 0, 0, 0, 0, 0, 0, 0, 0, 0, 0, 0, 0, 0, 0, 0, 3, 3, 3, 3, 3, 3, 3, 3, 3, 3, 3, 3, 3, 3, 3, 3, 3, 3, 3, 3, 3, 3, 3, 3, 3, 3, 3, 3, 3, 3, 3, 3, 3, 3, 3, 3, 3, 3, 3, 3, 3, 3, 3, 3, 3, 3, 3, 3, 3, 3, 3, 3, 3, 3, 3, 3, 3, 3, 3, 3, 3, 3, 1, 2, 1, 2, 2, 1, 0, 0, 0, 0, 1, 0, 0, 0, 0, 0, 0, 0, 2, 2, 2, 2, 2, 1, 0, 1, 0, 0, 1, 0, 0, 1, 0, 0, 0, 0, 1, 0, 0, 1, 0, 0, 0, 0, 0, 1, 0, 0, 1, 0, 0, 0, 0, 0, 1, 1, 1, 0, 0, 0, 0, 0, 0, 1, 0, 0, 0, 0, 0, 0, 0, 0, 1, 1, 0, 0, 0, 0, 1, 1, 0, 0, 0, 0, 0, 0, 0, 0, 0, 0, 0, 1, 1, 0, 0, 0, 0, 0, 1, 0, 1, 1, 0, 0, 0, 0, 0, 0, 0, 0, 0, 0, 0, 0, 0, 1, 0, 0, 0, 0, 0, 0, 0, 1, 1, 0, 0, 0, 1, 0, 1, 0, 0, 1, 1, 0, 0, 1, 0, 1, 0, 0, 0, 0, 0, 1, 0, 0, 0, 0, 1, 0, 0, 1, 1, 0, 1, 0, 0, 1, 1, 1, 0, 0, 1, 0, 1, 0, 0, 1, 0, 1, 0, 1, 0, 1, 0, 0, 1, 0, 0, 0, 1, 0, 0, 0, 0, 1, 0, 0, 1, 1, 0, 1, 0, 1, 0, 0, 0, 1, 0, 1, 0, 1, 0, 1, 0, 1, 0, 1, 0, 1, 0, 1, 0, 1, 1, 1, 0, 1])
me_cylinder.materials.append(mat_material_001)
me_cylinder.materials.append(mat_material_002)
me_cylinder.materials.append(mat_material_003)
me_cylinder.materials.append(mat_material_004)
me_cylinder.use_remesh_preserve_volume = False
me_cylinder.use_remesh_preserve_attributes = False
me_cylinder.use_mirror_vertex_groups = False
me_cylinder.update()

# ---- objects
ob_torus = bpy.data.objects.new('Torus', me_torus)
ob_cylinder = bpy.data.objects.new('Cylinder', me_cylinder)
ob_lamp = bpy.data.objects.new('Lamp', light_lamp)
ob_camera = bpy.data.objects.new('Camera', cam_camera)

# ---- transforms, parenting, visibility, modifiers, constraints
ob_torus.location = (-1.834, 2.885, -0.3333)
ob_torus.scale = (-0.7059, 1.0, 1.0)
ob_torus.lineart.crease_threshold = 0.0
ob_cylinder.location = (2.303, 0.1181, 0.0)
ob_cylinder.scale = (2.218, 2.218, 2.218)
ob_cylinder.lineart.crease_threshold = 0.0
ob_lamp.location = (4.076, 1.005, 5.904)
ob_lamp.rotation_euler = (0.6503, 0.05522, 1.866)
ob_lamp.lock_rotations_4d = False
ob_lamp.empty_display_type = 'ARROWS'
ob_lamp.color = (0.0, 0.0, 0.0, 0.0)
ob_lamp.lineart.crease_threshold = 0.0
ob_camera.location = (7.481, -6.508, 5.344)
ob_camera.rotation_euler = (1.109, 0.0, 0.8149)
ob_camera.lock_rotations_4d = False
ob_camera.empty_display_type = 'ARROWS'
ob_camera.color = (0.0, 0.0, 0.0, 0.0)
ob_camera.display_type = 'WIRE'
ob_camera.lineart.crease_threshold = 0.0

# ---- collection membership
col_collection_1.objects.link(ob_torus)
col_collection_1.objects.link(ob_cylinder)
col_collection_1.objects.link(ob_lamp)
col_collection_1.objects.link(ob_camera)

# ---- scene / render settings (as saved in the file)
scene.camera = ob_camera
scene.frame_start = 1; scene.frame_end = 250; scene.frame_set(1)
scene.render.engine = 'BLENDER_EEVEE_NEXT'
scene.render.resolution_percentage = 50
scene.render.dither_intensity = 0.0
scene.cycles.use_denoising = False
scene.cycles.samples = 128
scene.cycles.sampling_pattern = 'TABULATED_SOBOL'
scene.cycles.light_sampling_threshold = 0.0
scene.cycles.use_adaptive_sampling = False
scene.cycles.use_light_tree = False
scene.cycles.blur_glossy = 0.0
scene.cycles.sample_clamp_indirect = 0.0
scene.view_settings.view_transform = 'Standard'
bpy.context.view_layer.update()
